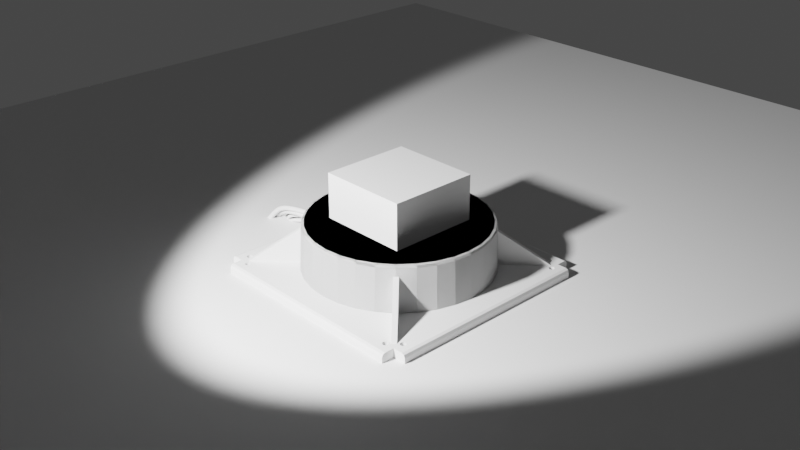# Source: robot.blend  (saved by Blender 2.93.21; exported with 4.5.12 LTS)
import bpy
from mathutils import Matrix  # noqa: F401  (used for matrix-valued properties, if any)

bpy.ops.wm.read_factory_settings(use_empty=True)
scene = bpy.context.scene
scene.name = 'Scene'

# ---- collections
col_ref_obj = bpy.data.collections.new('Ref_Obj'); scene.collection.children.link(col_ref_obj)
col_cam = bpy.data.collections.new('Cam'); scene.collection.children.link(col_cam)
col_light = bpy.data.collections.new('LIght'); scene.collection.children.link(col_light)
col_robot = bpy.data.collections.new('Robot'); scene.collection.children.link(col_robot)

# ---- world
world_world = bpy.data.worlds.new('World'); scene.world = world_world
world_world.use_nodes = True; world_world.node_tree.nodes.clear()
_N = world_world.node_tree.nodes; _L = world_world.node_tree.links
n0 = _N.new('ShaderNodeOutputWorld'); n0.name = 'World Output'; n0.location = (300, 300)
n1 = _N.new('ShaderNodeBackground'); n1.name = 'Background'; n1.location = (10, 300)
n1.inputs[0].default_value = (0.05088, 0.05088, 0.05088, 1.0)
_L.new(n1.outputs[0], n0.inputs[0])
n0.is_active_output = True
world_world.color = (0.05088, 0.05088, 0.05088)
world_world.use_sun_shadow = False
world_world.sun_shadow_jitter_overblur = 0.0

# ---- cameras
cam_camera = bpy.data.cameras.new('Camera')
cam_camera.clip_end = 100.0
cam_camera.ortho_scale = 7.314

# ---- lights
light_spot = bpy.data.lights.new('Spot', 'SPOT')
light_spot.transmission_factor = 0.0
light_spot.energy = 5000.0
light_spot.shadow_soft_size = 0.25
light_spot.shadow_maximum_resolution = 0.006
light_spot.use_absolute_resolution = True

# ---- meshes
me_plane_002 = bpy.data.meshes.new('Plane.002')
me_plane_002.from_pydata([(-1.0, -1.0, 0.0), (1.0, -1.0, 0.0), (-1.0, 1.0, 0.0), (1.0, 1.0, 0.0)], [], [(0, 1, 3, 2)])
_uv = me_plane_002.uv_layers.new(name='UVMap')
_uv.uv.foreach_set('vector', [0.0, 0.0, 1.0, 0.0, 1.0, 1.0, 0.0, 1.0])
me_plane_002.use_remesh_fix_poles = True
me_plane_002.use_remesh_preserve_attributes = False
me_plane_002.update()
me_cube_001 = bpy.data.meshes.new('Cube.001')
me_cube_001.from_pydata([(-0.5, -0.5, -0.5), (-0.5, -0.5, 0.5), (-0.5, 0.5, -0.5), (-0.5, 0.5, 0.5), (0.5, -0.5, -0.5), (0.5, -0.5, 0.5), (0.5, 0.5, -0.5), (0.5, 0.5, 0.5)], [], [(0, 1, 3, 2), (2, 3, 7, 6), (6, 7, 5, 4), (4, 5, 1, 0), (2, 6, 4, 0), (7, 3, 1, 5)])
_uv = me_cube_001.uv_layers.new(name='UVMap')
_uv.uv.foreach_set('vector', [0.375, 0.0, 0.625, 0.0, 0.625, 0.25, 0.375, 0.25, 0.375, 0.25, 0.625, 0.25, 0.625, 0.5, 0.375, 0.5, 0.375, 0.5, 0.625, 0.5, 0.625, 0.75, 0.375, 0.75, 0.375, 0.75, 0.625, 0.75, 0.625, 1.0, 0.375, 1.0, 0.125, 0.5, 0.375, 0.5, 0.375, 0.75, 0.125, 0.75, 0.625, 0.5, 0.875, 0.5, 0.875, 0.75, 0.625, 0.75])
me_cube_001.use_remesh_fix_poles = True
me_cube_001.use_remesh_preserve_attributes = False
me_cube_001.update()
me_circle_002 = bpy.data.meshes.new('Circle.002')
me_circle_002.from_pydata([(3.354e-10, 1.024, -0.5), (-0.1998, 1.004, -0.5), (-0.3919, 0.9461, -0.5), (-0.5689, 0.8514, -0.5), (-0.7241, 0.7241, -0.5), (-0.8514, 0.5689, -0.5), (-0.9461, 0.3919, -0.5), (-1.004, 0.1998, -0.5), (-1.024, -4.431e-08, -0.5), (-1.004, -0.1998, -0.5), (-0.9461, -0.3919, -0.5), (-0.8514, -0.5689, -0.5), (-0.7241, -0.7241, -0.5), (-0.5689, -0.8514, -0.5), (-0.3919, -0.9461, -0.5), (-0.1998, -1.004, -0.5), (8.986e-08, -1.024, -0.5), (0.1998, -1.004, -0.5), (0.3919, -0.9461, -0.5), (0.5689, -0.8514, -0.5), (0.7241, -0.7241, -0.5), (0.8514, -0.5689, -0.5), (0.9461, -0.3919, -0.5), (1.004, -0.1998, -0.5), (1.024, 1.266e-08, -0.5), (1.004, 0.1998, -0.5), (0.9461, 0.3919, -0.5), (0.8514, 0.5689, -0.5), (0.7241, 0.7241, -0.5), (0.5689, 0.8514, -0.5), (0.3919, 0.9461, -0.5), (0.1998, 1.004, -0.5), (7.683e-09, 0.9699, 0.0), (0.0, 1.0, -0.03), (2.27e-09, 0.9912, -0.008787), (-0.1951, 0.9808, -0.03), (-0.1892, 0.9512, 0.0), (-0.1934, 0.9721, -0.008787), (-0.3827, 0.9239, -0.03), (-0.3711, 0.896, 0.0), (-0.3793, 0.9157, -0.008787), (-0.5556, 0.8315, -0.03), (-0.5388, 0.8064, 0.0), (-0.5507, 0.8241, -0.008787), (-0.7071, 0.7071, -0.03), (-0.6858, 0.6858, 0.0), (-0.7009, 0.7009, -0.008787), (-0.8315, 0.5556, -0.03), (-0.8064, 0.5388, 0.0), (-0.8241, 0.5507, -0.008787), (-0.9239, 0.3827, -0.03), (-0.896, 0.3711, 0.0), (-0.9157, 0.3793, -0.008787), (-0.9808, 0.1951, -0.03), (-0.9512, 0.1892, 0.0), (-0.9721, 0.1934, -0.008787), (-1.0, -4.371e-08, -0.03), (-0.9699, -4.168e-08, 0.0), (-0.9912, -4.313e-08, -0.008787), (-0.9808, -0.1951, -0.03), (-0.9512, -0.1892, 0.0), (-0.9721, -0.1934, -0.008787), (-0.9239, -0.3827, -0.03), (-0.896, -0.3711, 0.0), (-0.9157, -0.3793, -0.008787), (-0.8315, -0.5556, -0.03), (-0.8064, -0.5388, 0.0), (-0.8241, -0.5507, -0.008787), (-0.7071, -0.7071, -0.03), (-0.6858, -0.6858, 0.0), (-0.7009, -0.7009, -0.008787), (-0.5556, -0.8315, -0.03), (-0.5388, -0.8064, 0.0), (-0.5507, -0.8241, -0.008787), (-0.3827, -0.9239, -0.03), (-0.3711, -0.896, 0.0), (-0.3793, -0.9157, -0.008787), (-0.1951, -0.9808, -0.03), (-0.1892, -0.9512, 0.0), (-0.1934, -0.9721, -0.008787), (8.742e-08, -1.0, -0.03), (8.382e-08, -0.9699, 0.0), (8.638e-08, -0.9912, -0.008787), (0.1951, -0.9808, -0.03), (0.1892, -0.9512, 0.0), (0.1934, -0.9721, -0.008787), (0.3827, -0.9239, -0.03), (0.3711, -0.896, 0.0), (0.3793, -0.9157, -0.008787), (0.5556, -0.8315, -0.03), (0.5388, -0.8064, 0.0), (0.5507, -0.8241, -0.008787), (0.7071, -0.7071, -0.03), (0.6858, -0.6858, 0.0), (0.7009, -0.7009, -0.008787), (0.8315, -0.5556, -0.03), (0.8064, -0.5388, 0.0), (0.8241, -0.5507, -0.008787), (0.9239, -0.3827, -0.03), (0.896, -0.3711, 0.0), (0.9157, -0.3793, -0.008787), (0.9808, -0.1951, -0.03), (0.9512, -0.1892, 0.0), (0.9721, -0.1934, -0.008787), (1.0, 1.192e-08, -0.03), (0.9699, 1.187e-08, 0.0), (0.9912, 1.196e-08, -0.008787), (0.9808, 0.1951, -0.03), (0.9512, 0.1892, 0.0), (0.9721, 0.1934, -0.008787), (0.9239, 0.3827, -0.03), (0.896, 0.3711, 0.0), (0.9157, 0.3793, -0.008787), (0.8315, 0.5556, -0.03), (0.8064, 0.5388, 0.0), (0.8241, 0.5507, -0.008787), (0.7071, 0.7071, -0.03), (0.6858, 0.6858, 0.0), (0.7009, 0.7009, -0.008787), (0.5556, 0.8315, -0.03), (0.5388, 0.8064, 0.0), (0.5507, 0.8241, -0.008787), (0.3827, 0.9239, -0.03), (0.3711, 0.896, 0.0), (0.3793, 0.9157, -0.008787), (0.1951, 0.9808, -0.03), (0.1892, 0.9512, 0.0), (0.1934, 0.9721, -0.008787)], [], [(44, 41, 3, 4), (125, 122, 30, 31), (86, 83, 17, 18), (47, 44, 4, 5), (89, 86, 18, 19), (50, 47, 5, 6), (35, 33, 0, 1), (92, 89, 19, 20), (53, 50, 6, 7), (95, 92, 20, 21), (56, 53, 7, 8), (98, 95, 21, 22), (59, 56, 8, 9), (101, 98, 22, 23), (62, 59, 9, 10), (104, 101, 23, 24), (65, 62, 10, 11), (107, 104, 24, 25), (68, 65, 11, 12), (110, 107, 25, 26), (71, 68, 12, 13), (113, 110, 26, 27), (74, 71, 13, 14), (116, 113, 27, 28), (77, 74, 14, 15), (38, 35, 1, 2), (119, 116, 28, 29), (80, 77, 15, 16), (41, 38, 2, 3), (122, 119, 29, 30), (83, 80, 16, 17), (33, 125, 31, 0), (1, 0, 31, 30, 29, 28, 27, 26, 25, 24, 23, 22, 21, 20, 19, 18, 17, 16, 15, 14, 13, 12, 11, 10, 9, 8, 7, 6, 5, 4, 3, 2), (36, 32, 34, 37), (37, 34, 33, 35), (39, 36, 37, 40), (40, 37, 35, 38), (42, 39, 40, 43), (43, 40, 38, 41), (45, 42, 43, 46), (46, 43, 41, 44), (48, 45, 46, 49), (49, 46, 44, 47), (51, 48, 49, 52), (52, 49, 47, 50), (54, 51, 52, 55), (55, 52, 50, 53), (57, 54, 55, 58), (58, 55, 53, 56), (60, 57, 58, 61), (61, 58, 56, 59), (63, 60, 61, 64), (64, 61, 59, 62), (66, 63, 64, 67), (67, 64, 62, 65), (69, 66, 67, 70), (70, 67, 65, 68), (72, 69, 70, 73), (73, 70, 68, 71), (75, 72, 73, 76), (76, 73, 71, 74), (78, 75, 76, 79), (79, 76, 74, 77), (81, 78, 79, 82), (82, 79, 77, 80), (84, 81, 82, 85), (85, 82, 80, 83), (87, 84, 85, 88), (88, 85, 83, 86), (90, 87, 88, 91), (91, 88, 86, 89), (93, 90, 91, 94), (94, 91, 89, 92), (96, 93, 94, 97), (97, 94, 92, 95), (99, 96, 97, 100), (100, 97, 95, 98), (102, 99, 100, 103), (103, 100, 98, 101), (105, 102, 103, 106), (106, 103, 101, 104), (108, 105, 106, 109), (109, 106, 104, 107), (111, 108, 109, 112), (112, 109, 107, 110), (114, 111, 112, 115), (115, 112, 110, 113), (117, 114, 115, 118), (118, 115, 113, 116), (120, 117, 118, 121), (121, 118, 116, 119), (123, 120, 121, 124), (124, 121, 119, 122), (126, 123, 124, 127), (127, 124, 122, 125), (32, 126, 127, 34), (34, 127, 125, 33), (36, 39, 42, 45, 48, 51, 54, 57, 60, 63, 66, 69, 72, 75, 78, 81, 84, 87, 90, 93, 96, 99, 102, 105, 108, 111, 114, 117, 120, 123, 126, 32)])
_uv = me_circle_002.uv_layers.new(name='UVMap')
_uv.uv.foreach_set('vector', [0.0, 0.0, 0.0, 0.0, 0.0, 0.0, 0.0, 0.0, 0.0, 0.0, 0.0, 0.0, 0.0, 0.0, 0.0, 0.0, 0.0, 0.0, 0.0, 0.0, 0.0, 0.0, 0.0, 0.0, 0.0, 0.0, 0.0, 0.0, 0.0, 0.0, 0.0, 0.0, 0.0, 0.0, 0.0, 0.0, 0.0, 0.0, 0.0, 0.0, 0.0, 0.0, 0.0, 0.0, 0.0, 0.0, 0.0, 0.0, 0.0, 0.0, 0.0, 0.0, 0.0, 0.0, 0.0, 0.0, 0.0, 0.0, 0.0, 0.0, 0.0, 0.0, 0.0, 0.0, 0.0, 0.0, 0.0, 0.0, 0.0, 0.0, 0.0, 0.0, 0.0, 0.0, 0.0, 0.0, 0.0, 0.0, 0.0, 0.0, 0.0, 0.0, 0.0, 0.0, 0.0, 0.0, 0.0, 0.0, 0.0, 0.0, 0.0, 0.0, 0.0, 0.0, 0.0, 0.0, 0.0, 0.0, 0.0, 0.0, 0.0, 0.0, 0.0, 0.0, 0.0, 0.0, 0.0, 0.0, 0.0, 0.0, 0.0, 0.0, 0.0, 0.0, 0.0, 0.0, 0.0, 0.0, 0.0, 0.0, 0.0, 0.0, 0.0, 0.0, 0.0, 0.0, 0.0, 0.0, 0.0, 0.0, 0.0, 0.0, 0.0, 0.0, 0.0, 0.0, 0.0, 0.0, 0.0, 0.0, 0.0, 0.0, 0.0, 0.0, 0.0, 0.0, 0.0, 0.0, 0.0, 0.0, 0.0, 0.0, 0.0, 0.0, 0.0, 0.0, 0.0, 0.0, 0.0, 0.0, 0.0, 0.0, 0.0, 0.0, 0.0, 0.0, 0.0, 0.0, 0.0, 0.0, 0.0, 0.0, 0.0, 0.0, 0.0, 0.0, 0.0, 0.0, 0.0, 0.0, 0.0, 0.0, 0.0, 0.0, 0.0, 0.0, 0.0, 0.0, 0.0, 0.0, 0.0, 0.0, 0.0, 0.0, 0.0, 0.0, 0.0, 0.0, 0.0, 0.0, 0.0, 0.0, 0.0, 0.0, 0.0, 0.0, 0.0, 0.0, 0.0, 0.0, 0.0, 0.0, 0.0, 0.0, 0.0, 0.0, 0.0, 0.0, 0.0, 0.0, 0.0, 0.0, 0.0, 0.0, 0.0, 0.0, 0.0, 0.0, 0.0, 0.0, 0.0, 0.0, 0.0, 0.0, 0.0, 0.0, 0.0, 0.0, 0.0, 0.0, 0.0, 0.0, 0.0, 0.0, 0.0, 0.0, 0.0, 0.0, 0.0, 0.0, 0.0, 0.0, 0.0, 0.0, 0.0, 0.0, 0.0, 0.0, 0.0, 0.0, 0.0, 0.0, 0.0, 0.0, 0.0, 0.0, 0.0, 0.0, 0.0, 0.0, 0.0, 0.0, 0.0, 0.0, 0.0, 0.0, 0.0, 0.0, 0.0, 0.0, 0.0, 0.0, 0.0, 0.0, 0.0, 0.0, 0.0, 0.0, 0.0, 0.0, 0.0, 0.0, 0.0, 0.0, 0.0, 0.0, 0.0, 0.0, 0.0, 0.0, 0.0, 0.0, 0.0, 0.0, 0.0, 0.0, 0.0, 0.0, 0.0, 0.0, 0.0, 0.0, 0.0, 0.0, 0.0, 0.0, 0.0, 0.0, 0.0, 0.0, 0.0, 0.0, 0.0, 0.0, 0.0, 0.0, 0.0, 0.0, 0.0, 0.0, 0.0, 0.0, 0.0, 0.0, 0.0, 0.0, 0.0, 0.0, 0.0, 0.0, 0.0, 0.0, 0.0, 0.0, 0.0, 0.0, 0.0, 0.0, 0.0, 0.0, 0.0, 0.0, 0.0, 0.0, 0.0, 0.0, 0.0, 0.0, 0.0, 0.0, 0.0, 0.0, 0.0, 0.0, 0.0, 0.0, 0.0, 0.0, 0.0, 0.0, 0.0, 0.0, 0.0, 0.0, 0.0, 0.0, 0.0, 0.0, 0.0, 0.0, 0.0, 0.0, 0.0, 0.0, 0.0, 0.0, 0.0, 0.0, 0.0, 0.0, 0.0, 0.0, 0.0, 0.0, 0.0, 0.0, 0.0, 0.0, 0.0, 0.0, 0.0, 0.0, 0.0, 0.0, 0.0, 0.0, 0.0, 0.0, 0.0, 0.0, 0.0, 0.0, 0.0, 0.0, 0.0, 0.0, 0.0, 0.0, 0.0, 0.0, 0.0, 0.0, 0.0, 0.0, 0.0, 0.0, 0.0, 0.0, 0.0, 0.0, 0.0, 0.0, 0.0, 0.0, 0.0, 0.0, 0.0, 0.0, 0.0, 0.0, 0.0, 0.0, 0.0, 0.0, 0.0, 0.0, 0.0, 0.0, 0.0, 0.0, 0.0, 0.0, 0.0, 0.0, 0.0, 0.0, 0.0, 0.0, 0.0, 0.0, 0.0, 0.0, 0.0, 0.0, 0.0, 0.0, 0.0, 0.0, 0.0, 0.0, 0.0, 0.0, 0.0, 0.0, 0.0, 0.0, 0.0, 0.0, 0.0, 0.0, 0.0, 0.0, 0.0, 0.0, 0.0, 0.0, 0.0, 0.0, 0.0, 0.0, 0.0, 0.0, 0.0, 0.0, 0.0, 0.0, 0.0, 0.0, 0.0, 0.0, 0.0, 0.0, 0.0, 0.0, 0.0, 0.0, 0.0, 0.0, 0.0, 0.0, 0.0, 0.0, 0.0, 0.0, 0.0, 0.0, 0.0, 0.0, 0.0, 0.0, 0.0, 0.0, 0.0, 0.0, 0.0, 0.0, 0.0, 0.0, 0.0, 0.0, 0.0, 0.0, 0.0, 0.0, 0.0, 0.0, 0.0, 0.0, 0.0, 0.0, 0.0, 0.0, 0.0, 0.0, 0.0, 0.0, 0.0, 0.0, 0.0, 0.0, 0.0, 0.0, 0.0, 0.0, 0.0, 0.0, 0.0, 0.0, 0.0, 0.0, 0.0, 0.0, 0.0, 0.0, 0.0, 0.0, 0.0, 0.0, 0.0, 0.0, 0.0, 0.0, 0.0, 0.0, 0.0, 0.0, 0.0, 0.0, 0.0, 0.0, 0.0, 0.0, 0.0, 0.0, 0.0, 0.0, 0.0, 0.0, 0.0, 0.0, 0.0, 0.0, 0.0, 0.0, 0.0, 0.0, 0.0, 0.0, 0.0, 0.0, 0.0, 0.0, 0.0, 0.0, 0.0, 0.0, 0.0, 0.0, 0.0, 0.0, 0.0, 0.0, 0.0, 0.0, 0.0, 0.0, 0.0, 0.0, 0.0, 0.0, 0.0, 0.0, 0.0, 0.0, 0.0, 0.0, 0.0, 0.0, 0.0, 0.0, 0.0, 0.0, 0.0, 0.0, 0.0, 0.0, 0.0, 0.0, 0.0, 0.0, 0.0, 0.0, 0.0, 0.0, 0.0, 0.0, 0.0, 0.0, 0.0, 0.0, 0.0, 0.0, 0.0, 0.0, 0.0, 0.0, 0.0, 0.0, 0.0, 0.0, 0.0, 0.0, 0.0, 0.0, 0.0, 0.0, 0.0, 0.0, 0.0, 0.0, 0.0, 0.0, 0.0, 0.0, 0.0, 0.0, 0.0, 0.0, 0.0, 0.0, 0.0, 0.0, 0.0, 0.0, 0.0, 0.0, 0.0, 0.0, 0.0, 0.0, 0.0, 0.0, 0.0, 0.0, 0.0, 0.0, 0.0, 0.0, 0.0, 0.0, 0.0, 0.0, 0.0, 0.0, 0.0, 0.0, 0.0, 0.0, 0.0, 0.0, 0.0, 0.0, 0.0, 0.0, 0.0, 0.0, 0.0, 0.0, 0.0, 0.0, 0.0, 0.0, 0.0, 0.0, 0.0, 0.0, 0.0, 0.0, 0.0, 0.0, 0.0, 0.0, 0.0, 0.0, 0.0, 0.0, 0.0, 0.0, 0.0, 0.0, 0.0, 0.0, 0.0, 0.0, 0.0, 0.0, 0.0, 0.0, 0.0, 0.0, 0.0, 0.0, 0.0, 0.0, 0.0, 0.0, 0.0, 0.0, 0.0, 0.0, 0.0, 0.0, 0.0, 0.0, 0.0, 0.0, 0.0, 0.0, 0.0, 0.0, 0.0, 0.0, 0.0, 0.0, 0.0, 0.0, 0.0, 0.0, 0.0, 0.0, 0.0, 0.0, 0.0, 0.0, 0.0, 0.0, 0.0, 0.0, 0.0, 0.0, 0.0, 0.0, 0.0, 0.0, 0.0, 0.0, 0.0, 0.0, 0.0, 0.0, 0.0, 0.0, 0.0, 0.0, 0.0, 0.0, 0.0, 0.0, 0.0, 0.0, 0.0, 0.0, 0.0, 0.0, 0.0, 0.0, 0.0, 0.0, 0.0, 0.0, 0.0, 0.0, 0.0, 0.0, 0.0, 0.0, 0.0, 0.0, 0.0, 0.0, 0.0, 0.0, 0.0, 0.0, 0.0, 0.0, 0.0, 0.0, 0.0, 0.0, 0.0, 0.0, 0.0, 0.0, 0.0, 0.0, 0.0, 0.0, 0.0, 0.0, 0.0, 0.0, 0.0, 0.0, 0.0, 0.0, 0.0, 0.0, 0.0, 0.0, 0.0, 0.0, 0.0, 0.0, 0.0, 0.0, 0.0, 0.0, 0.0, 0.0, 0.0, 0.0, 0.0, 0.0, 0.0, 0.0, 0.0, 0.0, 0.0, 0.0, 0.0, 0.0, 0.0, 0.0, 0.0, 0.0, 0.0, 0.0, 0.0, 0.0, 0.0, 0.0, 0.0, 0.0, 0.0, 0.0])
me_circle_002.use_remesh_fix_poles = True
me_circle_002.use_remesh_preserve_attributes = False
me_circle_002.update()
me_plane_001 = bpy.data.meshes.new('Plane.001')
me_plane_001.from_pydata([(2.235e-08, -0.1111, -0.07692), (0.1111, -0.1111, -0.07692), (0.2222, -0.1111, -0.07692), (0.3333, -0.1111, -0.07692), (0.4444, -0.1111, -0.07692), (0.5556, -0.1111, -0.07692), (0.6667, -0.1111, -0.07692), (0.7778, -0.1111, -0.07692), (0.8889, -0.1111, -0.07692), (2.235e-08, -0.2222, -0.07692), (0.1111, -0.2222, -0.07692), (0.2222, -0.2222, -0.07692), (0.3333, -0.2222, -0.07692), (0.4444, -0.2222, -0.07692), (0.5556, -0.2222, -0.07692), (0.6667, -0.2222, -0.07692), (0.7778, -0.2222, -0.07692), (0.8889, -0.2222, -0.07692), (0.8889, -0.8889, 0.0), (0.7778, -0.8889, 0.0), (0.6667, -0.8889, 0.0), (0.5556, -0.8889, 0.0), (0.4444, -0.8889, 0.0), (0.3333, -0.8889, 0.0), (0.2222, -0.8889, 0.0), (0.1111, -0.8889, 0.0), (2.235e-08, -0.8889, 0.0), (0.8889, -0.7778, 0.0), (0.7778, -0.7778, 0.0), (0.6667, -0.7778, 0.0), (0.5556, -0.7778, 0.0), (0.4444, -0.7778, 0.0), (0.3333, -0.7778, 0.0), (0.2222, -0.7778, 0.0), (0.1111, -0.7778, 0.0), (2.235e-08, -0.7778, 0.0), (0.8889, -0.6667, 0.0), (0.7778, -0.6667, 0.0), (0.6667, -0.6667, 0.0), (0.5556, -0.6667, 0.0), (0.4444, -0.6667, 0.0), (0.3333, -0.6667, 0.0), (0.2222, -0.6667, 0.0), (0.1111, -0.6667, 0.0), (2.235e-08, -0.6667, 0.0), (0.8889, -0.5556, 0.0), (0.7778, -0.5556, 0.0), (0.6667, -0.5556, 0.0), (0.5556, -0.5556, 0.0), (0.4444, -0.5556, 0.0), (0.3333, -0.5556, 0.0), (0.2222, -0.5556, 0.0), (0.1111, -0.5556, 0.0), (2.235e-08, -0.5556, 0.0), (0.8889, -0.4444, 0.0), (0.7778, -0.4444, 0.0), (0.6667, -0.4444, 0.0), (0.5556, -0.4444, 0.0), (0.4444, -0.4444, 0.0), (0.3333, -0.4444, 0.0), (0.2222, -0.4444, 0.0), (0.1111, -0.4444, 0.0), (2.235e-08, -0.4444, 0.0), (0.8889, -0.3333, 0.0), (0.7778, -0.3333, 0.0), (0.6667, -0.3333, 0.0), (0.5556, -0.3333, 0.0), (0.4444, -0.3333, 0.0), (0.3333, -0.3333, 0.0), (0.2222, -0.3333, 0.0), (0.1111, -0.3333, 0.0), (2.235e-08, -0.3333, 0.0), (0.8889, -0.2222, 0.0), (0.7778, -0.2222, 0.0), (0.6667, -0.2222, 0.0), (0.5556, -0.2222, 0.0), (0.4444, -0.2222, 0.0), (0.3333, -0.2222, 0.0), (0.2222, -0.2222, 0.0), (0.1111, -0.2222, 0.0), (2.235e-08, -0.2222, 0.0), (0.8889, -0.1111, 0.0), (0.7778, -0.1111, 0.0), (0.6667, -0.1111, 0.0), (0.5556, -0.1111, 0.0), (0.4444, -0.1111, 0.0), (0.3333, -0.1111, 0.0), (0.2222, -0.1111, 0.0), (0.1111, -0.1111, 0.0), (2.235e-08, -0.1111, 0.0), (0.8889, -1.987e-08, 0.0), (0.7778, -1.738e-08, 0.0), (0.6667, -1.49e-08, 0.0), (0.5556, -1.242e-08, 0.0), (0.4444, -9.934e-09, 0.0), (0.3333, -7.451e-09, 0.0), (0.2222, -4.967e-09, 0.0), (0.1111, -2.484e-09, 0.0), (2.235e-08, -4.441e-16, 0.0), (2.235e-08, -0.3333, -0.07692), (0.1111, -0.3333, -0.07692), (0.2222, -0.3333, -0.07692), (0.3333, -0.3333, -0.07692), (0.4444, -0.3333, -0.07692), (0.5556, -0.3333, -0.07692), (0.6667, -0.3333, -0.07692), (0.7778, -0.3333, -0.07692), (0.8889, -0.3333, -0.07692), (2.235e-08, -0.4444, -0.07692), (0.1111, -0.4444, -0.07692), (0.2222, -0.4444, -0.07692), (0.3333, -0.4444, -0.07692), (0.4444, -0.4444, -0.07692), (0.5556, -0.4444, -0.07692), (0.6667, -0.4444, -0.07692), (0.7778, -0.4444, -0.07692), (0.8889, -0.4444, -0.07692), (2.235e-08, -0.5556, -0.07692), (0.1111, -0.5556, -0.07692), (0.2222, -0.5556, -0.07692), (0.3333, -0.5556, -0.07692), (0.4444, -0.5556, -0.07692), (0.5556, -0.5556, -0.07692), (0.6667, -0.5556, -0.07692), (0.7778, -0.5556, -0.07692), (0.8889, -0.5556, -0.07692), (2.235e-08, -0.6667, -0.07692), (0.1111, -0.6667, -0.07692), (0.2222, -0.6667, -0.07692), (0.3333, -0.6667, -0.07692), (0.4444, -0.6667, -0.07692), (0.5556, -0.6667, -0.07692), (0.6667, -0.6667, -0.07692), (0.7778, -0.6667, -0.07692), (0.8889, -0.6667, -0.07692), (2.235e-08, -0.7778, -0.07692), (0.1111, -0.7778, -0.07692), (0.2222, -0.7778, -0.07692), (0.3333, -0.7778, -0.07692), (0.4444, -0.7778, -0.07692), (0.5556, -0.7778, -0.07692), (0.6667, -0.7778, -0.07692), (0.7778, -0.7778, -0.07692), (0.8889, -0.7778, -0.07692), (2.235e-08, -0.8889, -0.07692), (0.1111, -0.8889, -0.07692), (0.2222, -0.8889, -0.07692), (0.3333, -0.8889, -0.07692), (0.4444, -0.8889, -0.07692), (0.5556, -0.8889, -0.07692), (0.6667, -0.8889, -0.07692), (0.7778, -0.8889, -0.07692), (0.8889, -0.8889, -0.07692), (0.8889, -1.0, -0.07692), (0.7778, -1.0, -0.07692), (0.6667, -1.0, -0.07692), (0.5556, -1.0, -0.07692), (0.4444, -1.0, -0.07692), (0.3333, -1.0, -0.07692), (0.2222, -1.0, -0.07692), (0.1111, -1.0, -0.07692), (-2.235e-08, -1.0, -0.07692), (2.235e-08, -4.441e-16, -0.07692), (1.0, -2.235e-08, -0.07692), (1.0, -0.1111, -0.07692), (1.0, -0.2222, -0.07692), (1.0, -0.3333, -0.07692), (1.0, -0.4444, -0.07692), (1.0, -0.5556, -0.07692), (1.0, -0.6667, -0.07692), (1.0, -0.7778, -0.07692), (1.0, -0.8889, -0.07692), (0.1111, -2.484e-09, -0.07692), (0.2222, -4.967e-09, -0.07692), (0.3333, -7.451e-09, -0.07692), (0.4444, -9.934e-09, -0.07692), (0.5556, -1.242e-08, -0.07692), (0.6667, -1.49e-08, -0.07692), (0.7778, -1.738e-08, -0.07692), (0.8889, -1.987e-08, -0.07692), (-1.028e-08, -0.97, 0.0), (-2.235e-08, -1.0, -0.03), (-1.882e-08, -0.9912, -0.008787), (0.1111, -0.97, 0.0), (0.1111, -1.0, -0.03), (0.1111, -0.9912, -0.008787), (0.2222, -0.97, 0.0), (0.2222, -1.0, -0.03), (0.2222, -0.9912, -0.008787), (0.3333, -0.97, 0.0), (0.3333, -1.0, -0.03), (0.3333, -0.9912, -0.008787), (0.4444, -0.97, 0.0), (0.4444, -1.0, -0.03), (0.4444, -0.9912, -0.008787), (0.5556, -0.97, 0.0), (0.5556, -1.0, -0.03), (0.5556, -0.9912, -0.008787), (0.6667, -0.97, 0.0), (0.6667, -1.0, -0.03), (0.6667, -0.9912, -0.008787), (0.7778, -0.97, 0.0), (0.7778, -1.0, -0.03), (0.7778, -0.9912, -0.008787), (0.8889, -1.0, -0.03), (0.8889, -0.97, 0.0), (0.8889, -0.9912, -0.008787), (0.97, -0.8889, 0.0), (1.0, -0.8889, -0.03), (0.9912, -0.8889, -0.008787), (0.97, -0.7778, 0.0), (1.0, -0.7778, -0.03), (0.9912, -0.7778, -0.008787), (0.97, -0.6667, 0.0), (1.0, -0.6667, -0.03), (0.9912, -0.6667, -0.008787), (0.97, -0.5556, 0.0), (1.0, -0.5556, -0.03), (0.9912, -0.5556, -0.008787), (0.97, -0.4444, 0.0), (1.0, -0.4444, -0.03), (0.9912, -0.4444, -0.008787), (0.97, -0.3333, 0.0), (1.0, -0.3333, -0.03), (0.9912, -0.3333, -0.008787), (0.97, -0.2222, 0.0), (1.0, -0.2222, -0.03), (0.9912, -0.2222, -0.008787), (0.97, -0.1111, 0.0), (1.0, -0.1111, -0.03), (0.9912, -0.1111, -0.008787), (1.0, -2.235e-08, -0.03), (0.97, -2.168e-08, 0.0), (0.9912, -2.216e-08, -0.008787), (0.874, -0.9033, -0.0385), (0.4618, -0.4911, 0.3634), (0.6842, -0.7135, -0.03601), (0.2721, -0.3014, -0.02576), (0.9037, -0.8736, -0.0385), (0.4915, -0.4614, 0.3634), (0.7139, -0.6838, -0.03601), (0.3018, -0.2717, -0.02576), (0.8725, -0.7956, 7.451e-09), (0.8725, -0.7956, -0.07692), (0.8746, -0.7916, 7.451e-09), (0.8746, -0.7916, -0.07692), (0.9026, -0.7831, -0.07692), (0.9026, -0.7831, -7.451e-09), (0.8983, -0.7818, -0.07692), (0.8983, -0.7818, -7.451e-09), (0.8712, -0.7999, 7.451e-09), (0.8712, -0.7999, -0.07692), (0.9101, -0.7881, -0.07692), (0.9101, -0.7881, -7.451e-09), (0.9066, -0.8236, -0.07692), (0.9066, -0.8236, 7.451e-09), (0.9026, -0.8258, -0.07692), (0.9026, -0.8258, 7.451e-09), (0.913, -0.7916, -0.07692), (0.913, -0.7916, -7.451e-09), (0.8983, -0.8271, -0.07692), (0.8983, -0.8271, 7.451e-09), (0.885, -0.8258, 7.451e-09), (0.885, -0.8258, -0.07692), (0.8707, -0.8044, 7.451e-09), (0.8707, -0.8044, -0.07692), (0.885, -0.7831, 7.451e-09), (0.885, -0.7831, -0.07692), (0.881, -0.8236, 7.451e-09), (0.881, -0.8236, -0.07692), (0.9164, -0.8089, -0.07692), (0.9164, -0.8089, -7.451e-09), (0.9101, -0.8208, -0.07692), (0.9101, -0.8208, 7.451e-09), (0.9151, -0.8133, -0.07692), (0.9151, -0.8133, -7.451e-09), (0.9169, -0.8044, -0.07692), (0.9169, -0.8044, -7.451e-09), (0.8775, -0.7881, 7.451e-09), (0.8775, -0.7881, -0.07692), (0.881, -0.7853, 7.451e-09), (0.881, -0.7853, -0.07692), (0.8938, -0.8275, -0.07692), (0.8938, -0.8275, 7.451e-09), (0.8938, -0.7814, -0.07692), (0.8938, -0.7814, -7.451e-09), (0.9164, -0.7999, -0.07692), (0.9164, -0.7999, -7.451e-09), (0.9066, -0.7853, -0.07692), (0.9066, -0.7853, -7.451e-09), (0.9151, -0.7956, -0.07692), (0.9151, -0.7956, -7.451e-09), (0.8725, -0.8133, 7.451e-09), (0.8725, -0.8133, -0.07692), (0.8746, -0.8173, 7.451e-09), (0.8746, -0.8173, -0.07692), (0.8712, -0.8089, 7.451e-09), (0.8712, -0.8089, -0.07692), (0.8775, -0.8208, 7.451e-09), (0.8775, -0.8208, -0.07692), (0.8893, -0.8271, -0.07692), (0.8889, -0.827, -0.07692), (0.8893, -0.8271, 7.451e-09), (0.8889, -0.827, 0.0), (0.913, -0.8173, -0.07692), (0.913, -0.8173, 7.451e-09), (0.8893, -0.7818, -0.07692), (0.8893, -0.7818, 7.451e-09), (0.8889, -0.7819, -0.07692), (0.8889, -0.7819, 0.0), (0.7811, -0.8806, 3.725e-08), (0.7811, -0.8806, -0.07692), (0.7832, -0.8767, 3.725e-08), (0.7832, -0.8767, -0.07692), (0.8113, -0.8682, -0.07692), (0.8113, -0.8682, 7.451e-09), (0.8069, -0.8668, 7.451e-09), (0.8069, -0.8668, -0.07692), (0.7798, -0.885, 3.725e-08), (0.7798, -0.885, -0.07692), (0.8187, -0.8732, -0.07692), (0.8187, -0.8732, 7.451e-09), (0.8152, -0.9087, -0.07692), (0.8152, -0.9087, 7.451e-09), (0.8113, -0.9108, -0.07692), (0.8113, -0.9108, 7.451e-09), (0.8216, -0.8767, -0.07692), (0.8216, -0.8767, 7.451e-09), (0.8069, -0.9121, -0.07692), (0.8069, -0.9121, -7.451e-09), (0.7936, -0.9108, -7.451e-09), (0.7936, -0.9108, -0.07692), (0.7793, -0.8895, -0.07692), (0.7793, -0.8895, 7.451e-09), (0.7936, -0.8682, 3.725e-08), (0.7936, -0.8682, -0.07692), (0.7896, -0.9087, -7.451e-09), (0.7896, -0.9087, -0.07692), (0.7794, -0.8889, -0.07692), (0.7794, -0.8889, 0.0), (0.8251, -0.894, -0.07692), (0.8251, -0.894, 7.451e-09), (0.8187, -0.9058, -0.07692), (0.8187, -0.9058, 7.451e-09), (0.8237, -0.8983, -0.07692), (0.8237, -0.8983, 7.451e-09), (0.8255, -0.8895, -0.07692), (0.8255, -0.8895, 7.451e-09), (0.7861, -0.8732, 3.725e-08), (0.7861, -0.8732, -0.07692), (0.7896, -0.8703, 3.725e-08), (0.7896, -0.8703, -0.07692), (0.8024, -0.9125, -0.07692), (0.8024, -0.9125, -7.451e-09), (0.8024, -0.8664, 3.725e-08), (0.8024, -0.8664, -0.07692), (0.8251, -0.885, -0.07692), (0.8251, -0.885, 7.451e-09), (0.8152, -0.8703, -0.07692), (0.8152, -0.8703, 7.451e-09), (0.8254, -0.8889, -0.07692), (0.8254, -0.8889, 0.0), (0.8237, -0.8806, -0.07692), (0.8237, -0.8806, 7.451e-09), (0.7811, -0.8983, -7.451e-09), (0.7811, -0.8983, -0.07692), (0.7832, -0.9023, -7.451e-09), (0.7832, -0.9023, -0.07692), (0.7798, -0.894, -7.451e-09), (0.7798, -0.894, -0.07692), (0.7861, -0.9058, -7.451e-09), (0.7861, -0.9058, -0.07692), (0.7979, -0.9121, -7.451e-09), (0.7979, -0.9121, -0.07692), (0.8216, -0.9023, -0.07692), (0.8216, -0.9023, 7.451e-09), (0.7979, -0.8668, 3.725e-08), (0.7979, -0.8668, -0.07692)], [], [(53, 44, 126, 117), (18, 207, 209, 208, 171, 152), (214, 217, 168, 169), (217, 220, 167, 168), (220, 223, 166, 167), (223, 226, 165, 166), (226, 229, 164, 165), (229, 231, 163, 164), (231, 233, 232, 90, 179, 163), (154, 153, 152, 360, 346, 340, 344, 374, 342, 322, 324, 328, 352, 373, 331, 337, 371, 367, 365, 369, 332, 338, 151), (155, 154, 151, 150), (156, 155, 150, 149), (157, 156, 149, 148), (158, 157, 148, 147), (159, 158, 147, 146), (160, 159, 146, 145), (161, 160, 145, 144), (204, 206, 205, 18, 152, 153), (96, 97, 172, 173), (97, 98, 162, 172), (80, 71, 99, 9), (44, 35, 135, 126), (211, 214, 169, 170), (18, 303, 302, 283, 261, 257, 255, 273, 305, 275, 271, 277, 287, 291, 259, 253, 289, 247, 249, 285, 307, 309, 27, 210, 207), (152, 171, 170, 143, 308, 306, 284, 248, 246, 288, 252, 258, 290, 286, 276, 270, 274, 304, 272, 254, 256, 260, 282, 300, 301), (143, 170, 169, 134), (134, 169, 168, 125), (125, 168, 167, 116), (116, 167, 166, 107), (107, 166, 165, 17), (17, 165, 164, 8), (8, 164, 163, 179), (27, 36, 213, 210), (71, 62, 108, 99), (26, 180, 182, 181, 161, 144), (36, 45, 216, 213), (35, 26, 144, 135), (186, 24, 23, 189), (90, 91, 178, 179), (0, 1, 172, 162), (1, 2, 173, 172), (2, 3, 174, 173), (3, 4, 175, 174), (4, 5, 176, 175), (5, 6, 177, 176), (6, 7, 178, 177), (7, 8, 179, 178), (45, 54, 219, 216), (189, 23, 22, 192), (91, 92, 177, 178), (54, 63, 222, 219), (98, 89, 0, 162), (192, 22, 21, 195), (63, 72, 225, 222), (92, 93, 176, 177), (9, 10, 1, 0), (10, 11, 2, 1), (11, 12, 3, 2), (12, 13, 4, 3), (13, 14, 5, 4), (14, 15, 6, 5), (15, 16, 7, 6), (16, 17, 8, 7), (62, 53, 117, 108), (195, 21, 20, 198), (93, 94, 175, 176), (72, 81, 228, 225), (183, 25, 24, 186), (198, 20, 19, 201), (94, 95, 174, 175), (81, 90, 232, 228), (99, 100, 10, 9), (100, 101, 11, 10), (101, 102, 12, 11), (102, 103, 13, 12), (103, 104, 14, 13), (104, 105, 15, 14), (105, 106, 16, 15), (106, 107, 17, 16), (201, 19, 339, 333, 368, 364, 366, 370, 336, 330, 372, 353, 329, 325, 323, 343, 375, 345, 341, 347, 361, 18, 205), (89, 80, 9, 0), (95, 96, 173, 174), (108, 109, 100, 99), (109, 110, 101, 100), (110, 111, 102, 101), (111, 112, 103, 102), (112, 113, 104, 103), (113, 114, 105, 104), (114, 115, 106, 105), (115, 116, 107, 106), (117, 118, 109, 108), (118, 119, 110, 109), (119, 120, 111, 110), (120, 121, 112, 111), (121, 122, 113, 112), (122, 123, 114, 113), (123, 124, 115, 114), (124, 125, 116, 115), (126, 127, 118, 117), (128, 129, 120, 119), (130, 131, 122, 121), (132, 133, 124, 123), (135, 136, 127, 126), (137, 138, 129, 128), (139, 140, 131, 130), (141, 142, 133, 132), (127, 128, 119, 118), (129, 130, 121, 120), (131, 132, 123, 122), (133, 134, 125, 124), (136, 137, 128, 127), (138, 139, 130, 129), (140, 141, 132, 131), (142, 143, 134, 133), (89, 98, 97, 88), (88, 97, 96, 87), (87, 96, 95, 86), (86, 95, 94, 85), (85, 94, 93, 84), (84, 93, 92, 83), (83, 92, 91, 82), (82, 91, 90, 81), (80, 89, 88, 79), (79, 88, 87, 78), (78, 87, 86, 77), (77, 86, 85, 76), (76, 85, 84, 75), (75, 84, 83, 74), (74, 83, 82, 73), (73, 82, 81, 72), (71, 80, 79, 70), (70, 79, 78, 69), (69, 78, 77, 68), (68, 77, 76, 67), (67, 76, 75, 66), (66, 75, 74, 65), (65, 74, 73, 64), (64, 73, 72, 63), (62, 71, 70, 61), (61, 70, 69, 60), (60, 69, 68, 59), (59, 68, 67, 58), (58, 67, 66, 57), (57, 66, 65, 56), (56, 65, 64, 55), (55, 64, 63, 54), (53, 62, 61, 52), (52, 61, 60, 51), (51, 60, 59, 50), (50, 59, 58, 49), (49, 58, 57, 48), (48, 57, 56, 47), (47, 56, 55, 46), (46, 55, 54, 45), (44, 53, 52, 43), (43, 52, 51, 42), (42, 51, 50, 41), (41, 50, 49, 40), (40, 49, 48, 39), (39, 48, 47, 38), (38, 47, 46, 37), (37, 46, 45, 36), (35, 44, 43, 34), (34, 43, 42, 33), (33, 42, 41, 32), (32, 41, 40, 31), (31, 40, 39, 30), (30, 39, 38, 29), (29, 38, 37, 28), (28, 37, 36, 27), (26, 35, 34, 25), (25, 34, 33, 24), (24, 33, 32, 23), (23, 32, 31, 22), (22, 31, 30, 21), (21, 30, 29, 20), (20, 29, 28, 19), (19, 28, 27, 309, 266, 280, 278, 244, 242, 250, 264, 296, 292, 294, 298, 268, 262, 303, 18, 361, 357, 363, 327, 321, 359, 315, 316, 354, 376, 334, 350, 348, 312, 310, 318, 339), (181, 184, 160, 161), (184, 187, 159, 160), (187, 190, 158, 159), (190, 193, 157, 158), (193, 196, 156, 157), (196, 199, 155, 156), (199, 202, 154, 155), (202, 204, 153, 154), (144, 145, 136, 135), (145, 146, 137, 136), (146, 147, 138, 137), (147, 148, 139, 138), (148, 149, 140, 139), (149, 150, 141, 140), (150, 151, 142, 141), (151, 338, 319, 311, 313, 349, 351, 335, 377, 355, 317, 314, 358, 320, 326, 362, 356, 360, 152, 301, 263, 269, 299, 295, 293, 297, 265, 251, 243, 245, 279, 281, 267, 308, 143, 142), (180, 183, 185, 182), (182, 185, 184, 181), (183, 186, 188, 185), (185, 188, 187, 184), (186, 189, 191, 188), (188, 191, 190, 187), (189, 192, 194, 191), (191, 194, 193, 190), (192, 195, 197, 194), (194, 197, 196, 193), (195, 198, 200, 197), (197, 200, 199, 196), (198, 201, 203, 200), (200, 203, 202, 199), (201, 205, 206, 203), (203, 206, 204, 202), (180, 26, 25, 183), (207, 210, 212, 209), (209, 212, 211, 208), (210, 213, 215, 212), (212, 215, 214, 211), (213, 216, 218, 215), (215, 218, 217, 214), (216, 219, 221, 218), (218, 221, 220, 217), (219, 222, 224, 221), (221, 224, 223, 220), (222, 225, 227, 224), (224, 227, 226, 223), (225, 228, 230, 227), (227, 230, 229, 226), (228, 232, 233, 230), (230, 233, 231, 229), (208, 211, 170, 171), (234, 235, 237, 236), (236, 237, 241, 240), (240, 241, 239, 238), (238, 239, 235, 234), (236, 240, 238, 234), (241, 237, 235, 239), (270, 271, 277, 276), (272, 273, 305, 304), (304, 305, 275, 274), (251, 250, 264, 265), (286, 287, 291, 290), (276, 277, 287, 286), (258, 259, 253, 252), (284, 285, 307, 306), (300, 302, 283, 282), (245, 244, 242, 243), (282, 283, 261, 260), (306, 307, 309, 266, 267, 308), (252, 253, 289, 288), (269, 268, 262, 263), (288, 289, 247, 246), (254, 255, 273, 272), (281, 280, 278, 279), (243, 242, 250, 251), (256, 257, 255, 254), (299, 298, 268, 269), (293, 292, 294, 295), (248, 249, 285, 284), (290, 291, 259, 258), (265, 264, 296, 297), (274, 275, 271, 270), (263, 262, 303, 302, 300, 301), (267, 266, 280, 281), (297, 296, 292, 293), (246, 247, 249, 248), (260, 261, 257, 256), (279, 278, 244, 245), (295, 294, 298, 299), (340, 341, 347, 346), (342, 343, 375, 374), (374, 375, 345, 344), (319, 318, 339, 333, 332, 338), (356, 357, 363, 362), (346, 347, 361, 357, 356, 360), (326, 327, 321, 320), (355, 354, 376, 377), (373, 372, 353, 352), (313, 312, 310, 311), (352, 353, 329, 328), (377, 376, 334, 335), (320, 321, 359, 358), (337, 336, 330, 331), (358, 359, 315, 314), (322, 323, 343, 342), (351, 350, 348, 349), (311, 310, 318, 319), (324, 325, 323, 322), (371, 370, 336, 337), (365, 364, 366, 367), (317, 316, 354, 355), (362, 363, 327, 326), (332, 333, 368, 369), (344, 345, 341, 340), (331, 330, 372, 373), (335, 334, 350, 351), (369, 368, 364, 365), (314, 315, 316, 317), (328, 329, 325, 324), (349, 348, 312, 313), (367, 366, 370, 371)])
_uv = me_plane_001.uv_layers.new(name='UVMap')
_uv.uv.foreach_set('vector', [0.5, 0.2222, 0.5, 0.1667, 0.5, 0.1667, 0.5, 0.2222, 0.9444, 0.05556, 0.985, 0.05556, 0.9985, 0.05556, 1.0, 0.05556, 1.0, 0.05556, 0.9444, 0.05556, 1.0, 0.1667, 1.0, 0.2222, 1.0, 0.2222, 1.0, 0.1667, 1.0, 0.2222, 1.0, 0.2778, 1.0, 0.2778, 1.0, 0.2222, 1.0, 0.2778, 1.0, 0.3333, 1.0, 0.3333, 1.0, 0.2778, 1.0, 0.3333, 1.0, 0.3889, 1.0, 0.3889, 1.0, 0.3333, 1.0, 0.3889, 1.0, 0.4444, 1.0, 0.4444, 1.0, 0.3889, 1.0, 0.4444, 1.0, 0.5, 1.0, 0.5, 1.0, 0.4444, 1.0, 0.5, 0.9985, 0.5, 0.985, 0.5, 0.9444, 0.5, 0.9444, 0.5, 1.0, 0.5, 0.8889, 0.0, 0.9444, 0.0, 0.9444, 0.05556, 0.9127, 0.05556, 0.9128, 0.05526, 0.9125, 0.05301, 0.9119, 0.05085, 0.9108, 0.04885, 0.9094, 0.04711, 0.9076, 0.04567, 0.9056, 0.0446, 0.9035, 0.04395, 0.9012, 0.04373, 0.899, 0.04395, 0.8968, 0.0446, 0.8948, 0.04567, 0.8931, 0.04711, 0.8916, 0.04885, 0.8906, 0.05085, 0.8899, 0.05301, 0.8897, 0.05526, 0.8897, 0.05556, 0.8889, 0.05556, 0.8333, 0.0, 0.8889, 0.0, 0.8889, 0.05556, 0.8333, 0.05556, 0.7778, 0.0, 0.8333, 0.0, 0.8333, 0.05556, 0.7778, 0.05556, 0.7222, 0.0, 0.7778, 0.0, 0.7778, 0.05556, 0.7222, 0.05556, 0.6667, 0.0, 0.7222, 0.0, 0.7222, 0.05556, 0.6667, 0.05556, 0.6111, 0.0, 0.6667, 0.0, 0.6667, 0.05556, 0.6111, 0.05556, 0.5556, 0.0, 0.6111, 0.0, 0.6111, 0.05556, 0.5556, 0.05556, 0.5, 0.0, 0.5556, 0.0, 0.5556, 0.05556, 0.5, 0.05556, 0.9444, 0.0, 0.9444, 0.001464, 0.9444, 0.015, 0.9444, 0.05556, 0.9444, 0.05556, 0.9444, 0.0, 0.6111, 0.5, 0.5556, 0.5, 0.5556, 0.5, 0.6111, 0.5, 0.5556, 0.5, 0.5, 0.5, 0.5, 0.5, 0.5556, 0.5, 0.5, 0.3889, 0.5, 0.3333, 0.5, 0.3333, 0.5, 0.3889, 0.5, 0.1667, 0.5, 0.1111, 0.5, 0.1111, 0.5, 0.1667, 1.0, 0.1111, 1.0, 0.1667, 1.0, 0.1667, 1.0, 0.1111, 0.9444, 0.05556, 0.9444, 0.08652, 0.9447, 0.08646, 0.9469, 0.08624, 0.9492, 0.08646, 0.9513, 0.08712, 0.9533, 0.08818, 0.9551, 0.08962, 0.9565, 0.09137, 0.9576, 0.09336, 0.9582, 0.09553, 0.9584, 0.09778, 0.9582, 0.1, 0.9576, 0.1022, 0.9565, 0.1042, 0.9551, 0.1059, 0.9533, 0.1074, 0.9513, 0.1084, 0.9492, 0.1091, 0.9469, 0.1093, 0.9447, 0.1091, 0.9444, 0.109, 0.9444, 0.1111, 0.985, 0.1111, 0.985, 0.05556, 0.9444, 0.05556, 1.0, 0.05556, 1.0, 0.1111, 0.9444, 0.1111, 0.9444, 0.109, 0.9447, 0.1091, 0.9469, 0.1093, 0.9492, 0.1091, 0.9513, 0.1084, 0.9533, 0.1074, 0.9551, 0.1059, 0.9565, 0.1042, 0.9576, 0.1022, 0.9582, 0.1, 0.9584, 0.09778, 0.9582, 0.09553, 0.9576, 0.09336, 0.9565, 0.09137, 0.9551, 0.08962, 0.9533, 0.08818, 0.9513, 0.08712, 0.9492, 0.08646, 0.9469, 0.08624, 0.9447, 0.08646, 0.9444, 0.08652, 0.9444, 0.1111, 1.0, 0.1111, 1.0, 0.1667, 0.9444, 0.1667, 0.9444, 0.1667, 1.0, 0.1667, 1.0, 0.2222, 0.9444, 0.2222, 0.9444, 0.2222, 1.0, 0.2222, 1.0, 0.2778, 0.9444, 0.2778, 0.9444, 0.2778, 1.0, 0.2778, 1.0, 0.3333, 0.9444, 0.3333, 0.9444, 0.3333, 1.0, 0.3333, 1.0, 0.3889, 0.9444, 0.3889, 0.9444, 0.3889, 1.0, 0.3889, 1.0, 0.4444, 0.9444, 0.4444, 0.9444, 0.4444, 1.0, 0.4444, 1.0, 0.5, 0.9444, 0.5, 0.9444, 0.1111, 0.9444, 0.1667, 0.985, 0.1667, 0.985, 0.1111, 0.5, 0.3333, 0.5, 0.2778, 0.5, 0.2778, 0.5, 0.3333, 0.5, 0.05556, 0.5, 0.015, 0.5, 0.001464, 0.5, 0.0, 0.5, 0.0, 0.5, 0.05556, 0.9444, 0.1667, 0.9444, 0.2222, 0.985, 0.2222, 0.985, 0.1667, 0.5, 0.1111, 0.5, 0.05556, 0.5, 0.05556, 0.5, 0.1111, 0.6111, 0.015, 0.6111, 0.05556, 0.6667, 0.05556, 0.6667, 0.015, 0.9444, 0.5, 0.8889, 0.5, 0.8889, 0.5, 0.9444, 0.5, 0.5, 0.4444, 0.5556, 0.4444, 0.5556, 0.5, 0.5, 0.5, 0.5556, 0.4444, 0.6111, 0.4444, 0.6111, 0.5, 0.5556, 0.5, 0.6111, 0.4444, 0.6667, 0.4444, 0.6667, 0.5, 0.6111, 0.5, 0.6667, 0.4444, 0.7222, 0.4444, 0.7222, 0.5, 0.6667, 0.5, 0.7222, 0.4444, 0.7778, 0.4444, 0.7778, 0.5, 0.7222, 0.5, 0.7778, 0.4444, 0.8333, 0.4444, 0.8333, 0.5, 0.7778, 0.5, 0.8333, 0.4444, 0.8889, 0.4444, 0.8889, 0.5, 0.8333, 0.5, 0.8889, 0.4444, 0.9444, 0.4444, 0.9444, 0.5, 0.8889, 0.5, 0.9444, 0.2222, 0.9444, 0.2778, 0.985, 0.2778, 0.985, 0.2222, 0.6667, 0.015, 0.6667, 0.05556, 0.7222, 0.05556, 0.7222, 0.015, 0.8889, 0.5, 0.8333, 0.5, 0.8333, 0.5, 0.8889, 0.5, 0.9444, 0.2778, 0.9444, 0.3333, 0.985, 0.3333, 0.985, 0.2778, 0.5, 0.5, 0.5, 0.4444, 0.5, 0.4444, 0.5, 0.5, 0.7222, 0.015, 0.7222, 0.05556, 0.7778, 0.05556, 0.7778, 0.015, 0.9444, 0.3333, 0.9444, 0.3889, 0.985, 0.3889, 0.985, 0.3333, 0.8333, 0.5, 0.7778, 0.5, 0.7778, 0.5, 0.8333, 0.5, 0.5, 0.3889, 0.5556, 0.3889, 0.5556, 0.4444, 0.5, 0.4444, 0.5556, 0.3889, 0.6111, 0.3889, 0.6111, 0.4444, 0.5556, 0.4444, 0.6111, 0.3889, 0.6667, 0.3889, 0.6667, 0.4444, 0.6111, 0.4444, 0.6667, 0.3889, 0.7222, 0.3889, 0.7222, 0.4444, 0.6667, 0.4444, 0.7222, 0.3889, 0.7778, 0.3889, 0.7778, 0.4444, 0.7222, 0.4444, 0.7778, 0.3889, 0.8333, 0.3889, 0.8333, 0.4444, 0.7778, 0.4444, 0.8333, 0.3889, 0.8889, 0.3889, 0.8889, 0.4444, 0.8333, 0.4444, 0.8889, 0.3889, 0.9444, 0.3889, 0.9444, 0.4444, 0.8889, 0.4444, 0.5, 0.2778, 0.5, 0.2222, 0.5, 0.2222, 0.5, 0.2778, 0.7778, 0.015, 0.7778, 0.05556, 0.8333, 0.05556, 0.8333, 0.015, 0.7778, 0.5, 0.7222, 0.5, 0.7222, 0.5, 0.7778, 0.5, 0.9444, 0.3889, 0.9444, 0.4444, 0.985, 0.4444, 0.985, 0.3889, 0.5556, 0.015, 0.5556, 0.05556, 0.6111, 0.05556, 0.6111, 0.015, 0.8333, 0.015, 0.8333, 0.05556, 0.8889, 0.05556, 0.8889, 0.015, 0.7222, 0.5, 0.6667, 0.5, 0.6667, 0.5, 0.7222, 0.5, 0.9444, 0.4444, 0.9444, 0.5, 0.985, 0.5, 0.985, 0.4444, 0.5, 0.3333, 0.5556, 0.3333, 0.5556, 0.3889, 0.5, 0.3889, 0.5556, 0.3333, 0.6111, 0.3333, 0.6111, 0.3889, 0.5556, 0.3889, 0.6111, 0.3333, 0.6667, 0.3333, 0.6667, 0.3889, 0.6111, 0.3889, 0.6667, 0.3333, 0.7222, 0.3333, 0.7222, 0.3889, 0.6667, 0.3889, 0.7222, 0.3333, 0.7778, 0.3333, 0.7778, 0.3889, 0.7222, 0.3889, 0.7778, 0.3333, 0.8333, 0.3333, 0.8333, 0.3889, 0.7778, 0.3889, 0.8333, 0.3333, 0.8889, 0.3333, 0.8889, 0.3889, 0.8333, 0.3889, 0.8889, 0.3333, 0.9444, 0.3333, 0.9444, 0.3889, 0.8889, 0.3889, 0.8889, 0.015, 0.8889, 0.05556, 0.8897, 0.05556, 0.8897, 0.05526, 0.8899, 0.05301, 0.8906, 0.05085, 0.8916, 0.04885, 0.8931, 0.04711, 0.8948, 0.04567, 0.8968, 0.0446, 0.899, 0.04395, 0.9012, 0.04373, 0.9035, 0.04395, 0.9056, 0.0446, 0.9076, 0.04567, 0.9094, 0.04711, 0.9108, 0.04885, 0.9119, 0.05085, 0.9125, 0.05301, 0.9128, 0.05526, 0.9127, 0.05556, 0.9444, 0.05556, 0.9444, 0.015, 0.5, 0.4444, 0.5, 0.3889, 0.5, 0.3889, 0.5, 0.4444, 0.6667, 0.5, 0.6111, 0.5, 0.6111, 0.5, 0.6667, 0.5, 0.5, 0.2778, 0.5556, 0.2778, 0.5556, 0.3333, 0.5, 0.3333, 0.5556, 0.2778, 0.6111, 0.2778, 0.6111, 0.3333, 0.5556, 0.3333, 0.6111, 0.2778, 0.6667, 0.2778, 0.6667, 0.3333, 0.6111, 0.3333, 0.6667, 0.2778, 0.7222, 0.2778, 0.7222, 0.3333, 0.6667, 0.3333, 0.7222, 0.2778, 0.7778, 0.2778, 0.7778, 0.3333, 0.7222, 0.3333, 0.7778, 0.2778, 0.8333, 0.2778, 0.8333, 0.3333, 0.7778, 0.3333, 0.8333, 0.2778, 0.8889, 0.2778, 0.8889, 0.3333, 0.8333, 0.3333, 0.8889, 0.2778, 0.9444, 0.2778, 0.9444, 0.3333, 0.8889, 0.3333, 0.5, 0.2222, 0.5556, 0.2222, 0.5556, 0.2778, 0.5, 0.2778, 0.5556, 0.2222, 0.6111, 0.2222, 0.6111, 0.2778, 0.5556, 0.2778, 0.6111, 0.2222, 0.6667, 0.2222, 0.6667, 0.2778, 0.6111, 0.2778, 0.6667, 0.2222, 0.7222, 0.2222, 0.7222, 0.2778, 0.6667, 0.2778, 0.7222, 0.2222, 0.7778, 0.2222, 0.7778, 0.2778, 0.7222, 0.2778, 0.7778, 0.2222, 0.8333, 0.2222, 0.8333, 0.2778, 0.7778, 0.2778, 0.8333, 0.2222, 0.8889, 0.2222, 0.8889, 0.2778, 0.8333, 0.2778, 0.8889, 0.2222, 0.9444, 0.2222, 0.9444, 0.2778, 0.8889, 0.2778, 0.5, 0.1667, 0.5556, 0.1667, 0.5556, 0.2222, 0.5, 0.2222, 0.6111, 0.1667, 0.6667, 0.1667, 0.6667, 0.2222, 0.6111, 0.2222, 0.7222, 0.1667, 0.7778, 0.1667, 0.7778, 0.2222, 0.7222, 0.2222, 0.8333, 0.1667, 0.8889, 0.1667, 0.8889, 0.2222, 0.8333, 0.2222, 0.5, 0.1111, 0.5556, 0.1111, 0.5556, 0.1667, 0.5, 0.1667, 0.6111, 0.1111, 0.6667, 0.1111, 0.6667, 0.1667, 0.6111, 0.1667, 0.7222, 0.1111, 0.7778, 0.1111, 0.7778, 0.1667, 0.7222, 0.1667, 0.8333, 0.1111, 0.8889, 0.1111, 0.8889, 0.1667, 0.8333, 0.1667, 0.5556, 0.1667, 0.6111, 0.1667, 0.6111, 0.2222, 0.5556, 0.2222, 0.6667, 0.1667, 0.7222, 0.1667, 0.7222, 0.2222, 0.6667, 0.2222, 0.7778, 0.1667, 0.8333, 0.1667, 0.8333, 0.2222, 0.7778, 0.2222, 0.8889, 0.1667, 0.9444, 0.1667, 0.9444, 0.2222, 0.8889, 0.2222, 0.5556, 0.1111, 0.6111, 0.1111, 0.6111, 0.1667, 0.5556, 0.1667, 0.6667, 0.1111, 0.7222, 0.1111, 0.7222, 0.1667, 0.6667, 0.1667, 0.7778, 0.1111, 0.8333, 0.1111, 0.8333, 0.1667, 0.7778, 0.1667, 0.8889, 0.1111, 0.9444, 0.1111, 0.9444, 0.1667, 0.8889, 0.1667, 0.5, 0.4444, 0.5, 0.5, 0.5556, 0.5, 0.5556, 0.4444, 0.5556, 0.4444, 0.5556, 0.5, 0.6111, 0.5, 0.6111, 0.4444, 0.6111, 0.4444, 0.6111, 0.5, 0.6667, 0.5, 0.6667, 0.4444, 0.6667, 0.4444, 0.6667, 0.5, 0.7222, 0.5, 0.7222, 0.4444, 0.7222, 0.4444, 0.7222, 0.5, 0.7778, 0.5, 0.7778, 0.4444, 0.7778, 0.4444, 0.7778, 0.5, 0.8333, 0.5, 0.8333, 0.4444, 0.8333, 0.4444, 0.8333, 0.5, 0.8889, 0.5, 0.8889, 0.4444, 0.8889, 0.4444, 0.8889, 0.5, 0.9444, 0.5, 0.9444, 0.4444, 0.5, 0.3889, 0.5, 0.4444, 0.5556, 0.4444, 0.5556, 0.3889, 0.5556, 0.3889, 0.5556, 0.4444, 0.6111, 0.4444, 0.6111, 0.3889, 0.6111, 0.3889, 0.6111, 0.4444, 0.6667, 0.4444, 0.6667, 0.3889, 0.6667, 0.3889, 0.6667, 0.4444, 0.7222, 0.4444, 0.7222, 0.3889, 0.7222, 0.3889, 0.7222, 0.4444, 0.7778, 0.4444, 0.7778, 0.3889, 0.7778, 0.3889, 0.7778, 0.4444, 0.8333, 0.4444, 0.8333, 0.3889, 0.8333, 0.3889, 0.8333, 0.4444, 0.8889, 0.4444, 0.8889, 0.3889, 0.8889, 0.3889, 0.8889, 0.4444, 0.9444, 0.4444, 0.9444, 0.3889, 0.5, 0.3333, 0.5, 0.3889, 0.5556, 0.3889, 0.5556, 0.3333, 0.5556, 0.3333, 0.5556, 0.3889, 0.6111, 0.3889, 0.6111, 0.3333, 0.6111, 0.3333, 0.6111, 0.3889, 0.6667, 0.3889, 0.6667, 0.3333, 0.6667, 0.3333, 0.6667, 0.3889, 0.7222, 0.3889, 0.7222, 0.3333, 0.7222, 0.3333, 0.7222, 0.3889, 0.7778, 0.3889, 0.7778, 0.3333, 0.7778, 0.3333, 0.7778, 0.3889, 0.8333, 0.3889, 0.8333, 0.3333, 0.8333, 0.3333, 0.8333, 0.3889, 0.8889, 0.3889, 0.8889, 0.3333, 0.8889, 0.3333, 0.8889, 0.3889, 0.9444, 0.3889, 0.9444, 0.3333, 0.5, 0.2778, 0.5, 0.3333, 0.5556, 0.3333, 0.5556, 0.2778, 0.5556, 0.2778, 0.5556, 0.3333, 0.6111, 0.3333, 0.6111, 0.2778, 0.6111, 0.2778, 0.6111, 0.3333, 0.6667, 0.3333, 0.6667, 0.2778, 0.6667, 0.2778, 0.6667, 0.3333, 0.7222, 0.3333, 0.7222, 0.2778, 0.7222, 0.2778, 0.7222, 0.3333, 0.7778, 0.3333, 0.7778, 0.2778, 0.7778, 0.2778, 0.7778, 0.3333, 0.8333, 0.3333, 0.8333, 0.2778, 0.8333, 0.2778, 0.8333, 0.3333, 0.8889, 0.3333, 0.8889, 0.2778, 0.8889, 0.2778, 0.8889, 0.3333, 0.9444, 0.3333, 0.9444, 0.2778, 0.5, 0.2222, 0.5, 0.2778, 0.5556, 0.2778, 0.5556, 0.2222, 0.5556, 0.2222, 0.5556, 0.2778, 0.6111, 0.2778, 0.6111, 0.2222, 0.6111, 0.2222, 0.6111, 0.2778, 0.6667, 0.2778, 0.6667, 0.2222, 0.6667, 0.2222, 0.6667, 0.2778, 0.7222, 0.2778, 0.7222, 0.2222, 0.7222, 0.2222, 0.7222, 0.2778, 0.7778, 0.2778, 0.7778, 0.2222, 0.7778, 0.2222, 0.7778, 0.2778, 0.8333, 0.2778, 0.8333, 0.2222, 0.8333, 0.2222, 0.8333, 0.2778, 0.8889, 0.2778, 0.8889, 0.2222, 0.8889, 0.2222, 0.8889, 0.2778, 0.9444, 0.2778, 0.9444, 0.2222, 0.5, 0.1667, 0.5, 0.2222, 0.5556, 0.2222, 0.5556, 0.1667, 0.5556, 0.1667, 0.5556, 0.2222, 0.6111, 0.2222, 0.6111, 0.1667, 0.6111, 0.1667, 0.6111, 0.2222, 0.6667, 0.2222, 0.6667, 0.1667, 0.6667, 0.1667, 0.6667, 0.2222, 0.7222, 0.2222, 0.7222, 0.1667, 0.7222, 0.1667, 0.7222, 0.2222, 0.7778, 0.2222, 0.7778, 0.1667, 0.7778, 0.1667, 0.7778, 0.2222, 0.8333, 0.2222, 0.8333, 0.1667, 0.8333, 0.1667, 0.8333, 0.2222, 0.8889, 0.2222, 0.8889, 0.1667, 0.8889, 0.1667, 0.8889, 0.2222, 0.9444, 0.2222, 0.9444, 0.1667, 0.5, 0.1111, 0.5, 0.1667, 0.5556, 0.1667, 0.5556, 0.1111, 0.5556, 0.1111, 0.5556, 0.1667, 0.6111, 0.1667, 0.6111, 0.1111, 0.6111, 0.1111, 0.6111, 0.1667, 0.6667, 0.1667, 0.6667, 0.1111, 0.6667, 0.1111, 0.6667, 0.1667, 0.7222, 0.1667, 0.7222, 0.1111, 0.7222, 0.1111, 0.7222, 0.1667, 0.7778, 0.1667, 0.7778, 0.1111, 0.7778, 0.1111, 0.7778, 0.1667, 0.8333, 0.1667, 0.8333, 0.1111, 0.8333, 0.1111, 0.8333, 0.1667, 0.8889, 0.1667, 0.8889, 0.1111, 0.8889, 0.1111, 0.8889, 0.1667, 0.9444, 0.1667, 0.9444, 0.1111, 0.5, 0.05556, 0.5, 0.1111, 0.5556, 0.1111, 0.5556, 0.05556, 0.5556, 0.05556, 0.5556, 0.1111, 0.6111, 0.1111, 0.6111, 0.05556, 0.6111, 0.05556, 0.6111, 0.1111, 0.6667, 0.1111, 0.6667, 0.05556, 0.6667, 0.05556, 0.6667, 0.1111, 0.7222, 0.1111, 0.7222, 0.05556, 0.7222, 0.05556, 0.7222, 0.1111, 0.7778, 0.1111, 0.7778, 0.05556, 0.7778, 0.05556, 0.7778, 0.1111, 0.8333, 0.1111, 0.8333, 0.05556, 0.8333, 0.05556, 0.8333, 0.1111, 0.8889, 0.1111, 0.8889, 0.05556, 0.8889, 0.05556, 0.8889, 0.1111, 0.9444, 0.1111, 0.9444, 0.109, 0.9425, 0.1084, 0.9405, 0.1074, 0.9387, 0.1059, 0.9373, 0.1042, 0.9362, 0.1022, 0.9356, 0.1, 0.9354, 0.09778, 0.9356, 0.09553, 0.9362, 0.09336, 0.9373, 0.09137, 0.9387, 0.08962, 0.9405, 0.08818, 0.9425, 0.08712, 0.9444, 0.08652, 0.9444, 0.05556, 0.9127, 0.05556, 0.9125, 0.05752, 0.9119, 0.05968, 0.9108, 0.06167, 0.9094, 0.06342, 0.9076, 0.06486, 0.9056, 0.06592, 0.9035, 0.06658, 0.9012, 0.0668, 0.899, 0.06658, 0.8968, 0.06592, 0.8948, 0.06486, 0.8931, 0.06342, 0.8916, 0.06167, 0.8906, 0.05968, 0.8899, 0.05752, 0.8897, 0.05556, 0.5, 0.0, 0.5556, 0.0, 0.5556, 0.0, 0.5, 0.0, 0.5556, 0.0, 0.6111, 0.0, 0.6111, 0.0, 0.5556, 0.0, 0.6111, 0.0, 0.6667, 0.0, 0.6667, 0.0, 0.6111, 0.0, 0.6667, 0.0, 0.7222, 0.0, 0.7222, 0.0, 0.6667, 0.0, 0.7222, 0.0, 0.7778, 0.0, 0.7778, 0.0, 0.7222, 0.0, 0.7778, 0.0, 0.8333, 0.0, 0.8333, 0.0, 0.7778, 0.0, 0.8333, 0.0, 0.8889, 0.0, 0.8889, 0.0, 0.8333, 0.0, 0.8889, 0.0, 0.9444, 0.0, 0.9444, 0.0, 0.8889, 0.0, 0.5, 0.05556, 0.5556, 0.05556, 0.5556, 0.1111, 0.5, 0.1111, 0.5556, 0.05556, 0.6111, 0.05556, 0.6111, 0.1111, 0.5556, 0.1111, 0.6111, 0.05556, 0.6667, 0.05556, 0.6667, 0.1111, 0.6111, 0.1111, 0.6667, 0.05556, 0.7222, 0.05556, 0.7222, 0.1111, 0.6667, 0.1111, 0.7222, 0.05556, 0.7778, 0.05556, 0.7778, 0.1111, 0.7222, 0.1111, 0.7778, 0.05556, 0.8333, 0.05556, 0.8333, 0.1111, 0.7778, 0.1111, 0.8333, 0.05556, 0.8889, 0.05556, 0.8889, 0.1111, 0.8333, 0.1111, 0.8889, 0.05556, 0.8897, 0.05556, 0.8899, 0.05752, 0.8906, 0.05968, 0.8916, 0.06167, 0.8931, 0.06342, 0.8948, 0.06486, 0.8968, 0.06592, 0.899, 0.06658, 0.9012, 0.0668, 0.9035, 0.06658, 0.9056, 0.06592, 0.9076, 0.06486, 0.9094, 0.06342, 0.9108, 0.06167, 0.9119, 0.05968, 0.9125, 0.05752, 0.9127, 0.05556, 0.9444, 0.05556, 0.9444, 0.08652, 0.9425, 0.08712, 0.9405, 0.08818, 0.9387, 0.08962, 0.9373, 0.09137, 0.9362, 0.09336, 0.9356, 0.09553, 0.9354, 0.09778, 0.9356, 0.1, 0.9362, 0.1022, 0.9373, 0.1042, 0.9387, 0.1059, 0.9405, 0.1074, 0.9425, 0.1084, 0.9444, 0.109, 0.9444, 0.1111, 0.8889, 0.1111, 0.5, 0.015, 0.5556, 0.015, 0.5556, 0.0, 0.5, 0.001464, 0.5, 0.001464, 0.5556, 0.0, 0.5556, 0.0, 0.5, 0.0, 0.5556, 0.015, 0.6111, 0.015, 0.6111, 0.0, 0.5556, 0.0, 0.5556, 0.0, 0.6111, 0.0, 0.6111, 0.0, 0.5556, 0.0, 0.6111, 0.015, 0.6667, 0.015, 0.6667, 0.0, 0.6111, 0.0, 0.6111, 0.0, 0.6667, 0.0, 0.6667, 0.0, 0.6111, 0.0, 0.6667, 0.015, 0.7222, 0.015, 0.7222, 0.0, 0.6667, 0.0, 0.6667, 0.0, 0.7222, 0.0, 0.7222, 0.0, 0.6667, 0.0, 0.7222, 0.015, 0.7778, 0.015, 0.7778, 0.0, 0.7222, 0.0, 0.7222, 0.0, 0.7778, 0.0, 0.7778, 0.0, 0.7222, 0.0, 0.7778, 0.015, 0.8333, 0.015, 0.8333, 0.0, 0.7778, 0.0, 0.7778, 0.0, 0.8333, 0.0, 0.8333, 0.0, 0.7778, 0.0, 0.8333, 0.015, 0.8889, 0.015, 0.8889, 0.0, 0.8333, 0.0, 0.8333, 0.0, 0.8889, 0.0, 0.8889, 0.0, 0.8333, 0.0, 0.8889, 0.015, 0.9444, 0.015, 0.9444, 0.001464, 0.8889, 0.0, 0.8889, 0.0, 0.9444, 0.001464, 0.9444, 0.0, 0.8889, 0.0, 0.5, 0.015, 0.5, 0.05556, 0.5556, 0.05556, 0.5556, 0.015, 0.985, 0.05556, 0.985, 0.1111, 1.0, 0.1111, 0.9985, 0.05556, 0.9985, 0.05556, 1.0, 0.1111, 1.0, 0.1111, 1.0, 0.05556, 0.985, 0.1111, 0.985, 0.1667, 1.0, 0.1667, 1.0, 0.1111, 1.0, 0.1111, 1.0, 0.1667, 1.0, 0.1667, 1.0, 0.1111, 0.985, 0.1667, 0.985, 0.2222, 1.0, 0.2222, 1.0, 0.1667, 1.0, 0.1667, 1.0, 0.2222, 1.0, 0.2222, 1.0, 0.1667, 0.985, 0.2222, 0.985, 0.2778, 1.0, 0.2778, 1.0, 0.2222, 1.0, 0.2222, 1.0, 0.2778, 1.0, 0.2778, 1.0, 0.2222, 0.985, 0.2778, 0.985, 0.3333, 1.0, 0.3333, 1.0, 0.2778, 1.0, 0.2778, 1.0, 0.3333, 1.0, 0.3333, 1.0, 0.2778, 0.985, 0.3333, 0.985, 0.3889, 1.0, 0.3889, 1.0, 0.3333, 1.0, 0.3333, 1.0, 0.3889, 1.0, 0.3889, 1.0, 0.3333, 0.985, 0.3889, 0.985, 0.4444, 1.0, 0.4444, 1.0, 0.3889, 1.0, 0.3889, 1.0, 0.4444, 1.0, 0.4444, 1.0, 0.3889, 0.985, 0.4444, 0.985, 0.5, 0.9985, 0.5, 1.0, 0.4444, 1.0, 0.4444, 0.9985, 0.5, 1.0, 0.5, 1.0, 0.4444, 1.0, 0.05556, 1.0, 0.1111, 1.0, 0.1111, 1.0, 0.05556, 0.375, 0.0, 0.625, 0.0, 0.625, 0.25, 0.375, 0.25, 0.375, 0.25, 0.625, 0.25, 0.625, 0.5, 0.375, 0.5, 0.375, 0.5, 0.625, 0.5, 0.625, 0.75, 0.375, 0.75, 0.375, 0.75, 0.625, 0.75, 0.625, 1.0, 0.375, 1.0, 0.125, 0.5, 0.375, 0.5, 0.375, 0.75, 0.125, 0.75, 0.625, 0.5, 0.875, 0.5, 0.875, 0.75, 0.625, 0.75, 0.7188, 0.6634, 0.7188, 0.7634, 0.75, 0.7634, 0.75, 0.6634, 0.625, 0.6634, 0.625, 0.7634, 0.6562, 0.7634, 0.6562, 0.6634, 0.6562, 0.6634, 0.6562, 0.7634, 0.6875, 0.7634, 0.6875, 0.6634, 0.2188, 0.6634, 0.2188, 0.7634, 0.25, 0.7634, 0.25, 0.6634, 0.7812, 0.6634, 0.7812, 0.7634, 0.8125, 0.7634, 0.8125, 0.6634, 0.75, 0.6634, 0.75, 0.7634, 0.7812, 0.7634, 0.7812, 0.6634, 0.8437, 0.6634, 0.8438, 0.7634, 0.875, 0.7634, 0.875, 0.6634, 0.0, 0.6634, 0.0, 0.7634, 0.03125, 0.7634, 0.03125, 0.6634, 0.4687, 0.6634, 0.4688, 0.7634, 0.5, 0.7634, 0.5, 0.6634, 0.1562, 0.6634, 0.1562, 0.7634, 0.1875, 0.7634, 0.1875, 0.6634, 0.5, 0.6634, 0.5, 0.7634, 0.5312, 0.7634, 0.5312, 0.6634, 0.03125, 0.6634, 0.03125, 0.7634, 0.03429, 0.7634, 0.0625, 0.7634, 0.0625, 0.6634, 0.03429, 0.6634, 0.875, 0.6634, 0.875, 0.7634, 0.9062, 0.7634, 0.9062, 0.6634, 0.4062, 0.6634, 0.4062, 0.7634, 0.4375, 0.7634, 0.4375, 0.6634, 0.9062, 0.6634, 0.9062, 0.7634, 0.9375, 0.7634, 0.9375, 0.6634, 0.5938, 0.6634, 0.5938, 0.7634, 0.625, 0.7634, 0.625, 0.6634, 0.09375, 0.6634, 0.09375, 0.7634, 0.125, 0.7634, 0.125, 0.6634, 0.1875, 0.6634, 0.1875, 0.7634, 0.2188, 0.7634, 0.2188, 0.6634, 0.5625, 0.6634, 0.5625, 0.7634, 0.5938, 0.7634, 0.5938, 0.6634, 0.375, 0.6634, 0.375, 0.7634, 0.4062, 0.7634, 0.4062, 0.6634, 0.3125, 0.6634, 0.3125, 0.7634, 0.3438, 0.7634, 0.3438, 0.6634, 0.9688, 0.6634, 0.9688, 0.7634, 1.0, 0.7634, 1.0, 0.6634, 0.8125, 0.6634, 0.8125, 0.7634, 0.8438, 0.7634, 0.8437, 0.6634, 0.25, 0.6634, 0.25, 0.7634, 0.2812, 0.7634, 0.2812, 0.6634, 0.6875, 0.6634, 0.6875, 0.7634, 0.7188, 0.7634, 0.7188, 0.6634, 0.4375, 0.6634, 0.4375, 0.7634, 0.4657, 0.7634, 0.4688, 0.7634, 0.4687, 0.6634, 0.4657, 0.6634, 0.0625, 0.6634, 0.0625, 0.7634, 0.09375, 0.7634, 0.09375, 0.6634, 0.2812, 0.6634, 0.2812, 0.7634, 0.3125, 0.7634, 0.3125, 0.6634, 0.9375, 0.6634, 0.9375, 0.7634, 0.9688, 0.7634, 0.9688, 0.6634, 0.5312, 0.6634, 0.5312, 0.7634, 0.5625, 0.7634, 0.5625, 0.6634, 0.125, 0.6634, 0.125, 0.7634, 0.1562, 0.7634, 0.1562, 0.6634, 0.3438, 0.6634, 0.3438, 0.7634, 0.375, 0.7634, 0.375, 0.6634, 0.7188, 0.6634, 0.7188, 0.7634, 0.75, 0.7634, 0.75, 0.6634, 0.625, 0.6634, 0.625, 0.7634, 0.6562, 0.7634, 0.6562, 0.6634, 0.6562, 0.6634, 0.6562, 0.7634, 0.6875, 0.7634, 0.6875, 0.6634, 0.2188, 0.6634, 0.2188, 0.7634, 0.246, 0.7634, 0.25, 0.7634, 0.25, 0.6634, 0.246, 0.6634, 0.7812, 0.6634, 0.7812, 0.7634, 0.8125, 0.7634, 0.8125, 0.6634, 0.75, 0.6634, 0.75, 0.7634, 0.754, 0.7634, 0.7812, 0.7634, 0.7812, 0.6634, 0.754, 0.6634, 0.8437, 0.6634, 0.8438, 0.7634, 0.875, 0.7634, 0.875, 0.6634, 0.0, 0.6634, 0.0, 0.7634, 0.03125, 0.7634, 0.03125, 0.6634, 0.4687, 0.6634, 0.4688, 0.7634, 0.5, 0.7634, 0.5, 0.6634, 0.1562, 0.6634, 0.1562, 0.7634, 0.1875, 0.7634, 0.1875, 0.6634, 0.5, 0.6634, 0.5, 0.7634, 0.5312, 0.7634, 0.5312, 0.6634, 0.03125, 0.6634, 0.03125, 0.7634, 0.0625, 0.7634, 0.0625, 0.6634, 0.875, 0.6634, 0.875, 0.7634, 0.9062, 0.7634, 0.9062, 0.6634, 0.4062, 0.6634, 0.4062, 0.7634, 0.4375, 0.7634, 0.4375, 0.6634, 0.9062, 0.6634, 0.9062, 0.7634, 0.9375, 0.7634, 0.9375, 0.6634, 0.5938, 0.6634, 0.5938, 0.7634, 0.625, 0.7634, 0.625, 0.6634, 0.09375, 0.6634, 0.09375, 0.7634, 0.125, 0.7634, 0.125, 0.6634, 0.1875, 0.6634, 0.1875, 0.7634, 0.2188, 0.7634, 0.2188, 0.6634, 0.5625, 0.6634, 0.5625, 0.7634, 0.5938, 0.7634, 0.5938, 0.6634, 0.375, 0.6634, 0.375, 0.7634, 0.4062, 0.7634, 0.4062, 0.6634, 0.3125, 0.6634, 0.3125, 0.7634, 0.3438, 0.7634, 0.3438, 0.6634, 0.9688, 0.6634, 0.9688, 0.7634, 1.0, 0.7634, 1.0, 0.6634, 0.8125, 0.6634, 0.8125, 0.7634, 0.8438, 0.7634, 0.8437, 0.6634, 0.25, 0.6634, 0.25, 0.7634, 0.2812, 0.7634, 0.2812, 0.6634, 0.6875, 0.6634, 0.6875, 0.7634, 0.7188, 0.7634, 0.7188, 0.6634, 0.4375, 0.6634, 0.4375, 0.7634, 0.4688, 0.7634, 0.4687, 0.6634, 0.0625, 0.6634, 0.0625, 0.7634, 0.09375, 0.7634, 0.09375, 0.6634, 0.2812, 0.6634, 0.2812, 0.7634, 0.3125, 0.7634, 0.3125, 0.6634, 0.9375, 0.6634, 0.9375, 0.7634, 0.9688, 0.7634, 0.9688, 0.6634, 0.5312, 0.6634, 0.5312, 0.7634, 0.5625, 0.7634, 0.5625, 0.6634, 0.125, 0.6634, 0.125, 0.7634, 0.1562, 0.7634, 0.1562, 0.6634, 0.3438, 0.6634, 0.3438, 0.7634, 0.375, 0.7634, 0.375, 0.6634])
me_plane_001.use_remesh_fix_poles = True
me_plane_001.use_remesh_preserve_attributes = False
me_plane_001.update()
me_cube_002 = bpy.data.meshes.new('Cube.002')
me_cube_002.from_pydata([(-0.2222, -0.2222, -0.25), (-0.2222, -0.25, -0.2222), (-0.25, -0.2222, -0.2222), (-0.2222, -0.2419, -0.2419), (-0.2383, -0.2383, -0.2383), (-0.2419, -0.2419, -0.2222), (-0.2419, -0.2222, -0.2419), (-0.2222, -0.25, 0.2222), (-0.2222, -0.2222, 0.25), (-0.25, -0.2222, 0.2222), (-0.2222, -0.2419, 0.2419), (-0.2383, -0.2383, 0.2383), (-0.2419, -0.2222, 0.2419), (-0.2419, -0.2419, 0.2222), (-0.2222, 0.2222, -0.25), (-0.25, 0.2222, -0.2222), (-0.2222, 0.25, -0.2222), (-0.2419, 0.2222, -0.2419), (-0.2383, 0.2383, -0.2383), (-0.2419, 0.2419, -0.2222), (-0.2222, 0.2419, -0.2419), (-0.2222, 0.2222, 0.25), (-0.2222, 0.25, 0.2222), (-0.25, 0.2222, 0.2222), (-0.2222, 0.2419, 0.2419), (-0.2383, 0.2383, 0.2383), (-0.2419, 0.2419, 0.2222), (-0.2419, 0.2222, 0.2419), (0.2222, -0.2222, -0.25), (0.25, -0.2222, -0.2222), (0.2222, -0.25, -0.2222), (0.2419, -0.2222, -0.2419), (0.2383, -0.2383, -0.2383), (0.2419, -0.2419, -0.2222), (0.2222, -0.2419, -0.2419), (0.2222, -0.2222, 0.25), (0.2222, -0.25, 0.2222), (0.25, -0.2222, 0.2222), (0.2222, -0.2419, 0.2419), (0.2383, -0.2383, 0.2383), (0.2419, -0.2419, 0.2222), (0.2419, -0.2222, 0.2419), (0.2222, 0.2222, -0.25), (0.2222, 0.25, -0.2222), (0.25, 0.2222, -0.2222), (0.2222, 0.2419, -0.2419), (0.2383, 0.2383, -0.2383), (0.2419, 0.2419, -0.2222), (0.2419, 0.2222, -0.2419), (0.2222, 0.2222, 0.25), (0.25, 0.2222, 0.2222), (0.2222, 0.25, 0.2222), (0.2419, 0.2222, 0.2419), (0.2383, 0.2383, 0.2383), (0.2419, 0.2419, 0.2222), (0.2222, 0.2419, 0.2419)], [], [(30, 36, 7, 1), (44, 50, 37, 29), (49, 21, 8, 35), (2, 9, 23, 15), (16, 22, 51, 43), (0, 3, 4, 6), (1, 5, 4, 3), (2, 6, 4, 5), (7, 10, 11, 13), (8, 12, 11, 10), (9, 13, 11, 12), (14, 17, 18, 20), (15, 19, 18, 17), (16, 20, 18, 19), (21, 24, 25, 27), (22, 26, 25, 24), (23, 27, 25, 26), (28, 31, 32, 34), (29, 33, 32, 31), (30, 34, 32, 33), (35, 38, 39, 41), (36, 40, 39, 38), (37, 41, 39, 40), (42, 45, 46, 48), (43, 47, 46, 45), (44, 48, 46, 47), (49, 52, 53, 55), (50, 54, 53, 52), (51, 55, 53, 54), (14, 0, 6, 17), (17, 6, 2, 15), (1, 7, 13, 5), (5, 13, 9, 2), (8, 21, 27, 12), (12, 27, 23, 9), (22, 16, 19, 26), (26, 19, 15, 23), (42, 14, 20, 45), (45, 20, 16, 43), (21, 49, 55, 24), (24, 55, 51, 22), (50, 44, 47, 54), (54, 47, 43, 51), (28, 42, 48, 31), (31, 48, 44, 29), (49, 35, 41, 52), (52, 41, 37, 50), (36, 30, 33, 40), (40, 33, 29, 37), (0, 28, 34, 3), (3, 34, 30, 1), (35, 8, 10, 38), (38, 10, 7, 36), (14, 42, 28, 0)])
_uv = me_cube_002.uv_layers.new(name='UVMap')
_uv.uv.foreach_set('vector', [0.3889, 0.7639, 0.6111, 0.7639, 0.6111, 0.9861, 0.3889, 0.9861, 0.3889, 0.5139, 0.6111, 0.5139, 0.6111, 0.7361, 0.3889, 0.7361, 0.6389, 0.5139, 0.8611, 0.5139, 0.8611, 0.7361, 0.6389, 0.7361, 0.3889, 0.01389, 0.6111, 0.01389, 0.6111, 0.2361, 0.3889, 0.2361, 0.3889, 0.2639, 0.6111, 0.2639, 0.6111, 0.4861, 0.3889, 0.4861, 0.1389, 0.7361, 0.1389, 0.75, 0.1309, 0.75, 0.125, 0.7361, 0.3889, 0.9861, 0.3889, 1.0, 0.3809, 1.0, 0.375, 0.9861, 0.3889, 0.01389, 0.375, 0.01389, 0.375, 0.00587, 0.3889, 0.0, 0.6111, 0.9861, 0.625, 0.9861, 0.625, 0.9941, 0.6111, 1.0, 0.8611, 0.7361, 0.875, 0.7361, 0.875, 0.7441, 0.8611, 0.75, 0.6111, 0.01389, 0.6111, 0.0, 0.6191, 0.0, 0.625, 0.01389, 0.1389, 0.5139, 0.125, 0.5139, 0.125, 0.5059, 0.1389, 0.5, 0.3889, 0.2361, 0.3889, 0.25, 0.3809, 0.25, 0.375, 0.2361, 0.3889, 0.2639, 0.375, 0.2639, 0.375, 0.2559, 0.3889, 0.25, 0.8611, 0.5139, 0.8611, 0.5, 0.8691, 0.5, 0.875, 0.5139, 0.6111, 0.2639, 0.6111, 0.25, 0.6191, 0.25, 0.625, 0.2639, 0.6111, 0.2361, 0.625, 0.2361, 0.625, 0.2441, 0.6111, 0.25, 0.3611, 0.7361, 0.375, 0.7361, 0.377, 0.75, 0.3611, 0.75, 0.3889, 0.7361, 0.3889, 0.75, 0.377, 0.75, 0.375, 0.7361, 0.3889, 0.7639, 0.375, 0.7639, 0.377, 0.75, 0.3889, 0.75, 0.6389, 0.7361, 0.6389, 0.75, 0.625, 0.748, 0.625, 0.7361, 0.6111, 0.7639, 0.6111, 0.75, 0.625, 0.748, 0.625, 0.7639, 0.6111, 0.7361, 0.625, 0.7361, 0.625, 0.748, 0.6111, 0.75, 0.3611, 0.5139, 0.3611, 0.5, 0.375, 0.502, 0.375, 0.5139, 0.3889, 0.4861, 0.3889, 0.5, 0.375, 0.502, 0.375, 0.4861, 0.3889, 0.5139, 0.375, 0.5139, 0.375, 0.502, 0.3889, 0.5, 0.6389, 0.5139, 0.625, 0.5139, 0.623, 0.5, 0.6389, 0.5, 0.6111, 0.5139, 0.6111, 0.5, 0.623, 0.5, 0.625, 0.5139, 0.6111, 0.4861, 0.625, 0.4861, 0.623, 0.5, 0.6111, 0.5, 0.1389, 0.5139, 0.1389, 0.7361, 0.125, 0.7361, 0.125, 0.5139, 0.375, 0.2361, 0.375, 0.01389, 0.3889, 0.01389, 0.3889, 0.2361, 0.3889, 0.9861, 0.6111, 0.9861, 0.6111, 1.0, 0.3889, 1.0, 0.3889, 0.0, 0.6111, 0.0, 0.6111, 0.01389, 0.3889, 0.01389, 0.8611, 0.7361, 0.8611, 0.5139, 0.875, 0.5139, 0.875, 0.7361, 0.625, 0.01389, 0.625, 0.2361, 0.6111, 0.2361, 0.6111, 0.01389, 0.6111, 0.2639, 0.3889, 0.2639, 0.3889, 0.25, 0.6111, 0.25, 0.6111, 0.25, 0.3889, 0.25, 0.3889, 0.2361, 0.6111, 0.2361, 0.3611, 0.5139, 0.1389, 0.5139, 0.1389, 0.5, 0.3611, 0.5, 0.375, 0.4861, 0.375, 0.2639, 0.3889, 0.2639, 0.3889, 0.4861, 0.8611, 0.5139, 0.6389, 0.5139, 0.6389, 0.5, 0.8611, 0.5, 0.625, 0.2639, 0.625, 0.4861, 0.6111, 0.4861, 0.6111, 0.2639, 0.6111, 0.5139, 0.3889, 0.5139, 0.3889, 0.5, 0.6111, 0.5, 0.6111, 0.5, 0.3889, 0.5, 0.3889, 0.4861, 0.6111, 0.4861, 0.3611, 0.7361, 0.3611, 0.5139, 0.375, 0.5139, 0.375, 0.7361, 0.375, 0.7361, 0.375, 0.5139, 0.3889, 0.5139, 0.3889, 0.7361, 0.6389, 0.5139, 0.6389, 0.7361, 0.625, 0.7361, 0.625, 0.5139, 0.625, 0.5139, 0.625, 0.7361, 0.6111, 0.7361, 0.6111, 0.5139, 0.6111, 0.7639, 0.3889, 0.7639, 0.3889, 0.75, 0.6111, 0.75, 0.6111, 0.75, 0.3889, 0.75, 0.3889, 0.7361, 0.6111, 0.7361, 0.1389, 0.7361, 0.3611, 0.7361, 0.3611, 0.75, 0.1389, 0.75, 0.375, 0.9861, 0.375, 0.7639, 0.3889, 0.7639, 0.3889, 0.9861, 0.6389, 0.7361, 0.8611, 0.7361, 0.8611, 0.75, 0.6389, 0.75, 0.625, 0.7639, 0.625, 0.9861, 0.6111, 0.9861, 0.6111, 0.7639, 0.1389, 0.5139, 0.3611, 0.5139, 0.3611, 0.7361, 0.1389, 0.7361])
me_cube_002.use_remesh_fix_poles = True
me_cube_002.use_remesh_preserve_attributes = False
me_cube_002.update()

# ---- curves / text
cu_beziercurve = bpy.data.curves.new('BezierCurve', 'CURVE')
cu_beziercurve.dimensions = '3D'
_sp = cu_beziercurve.splines.new('BEZIER'); _sp.bezier_points.add(1)
_sp.bezier_points.foreach_set('co', [0.1507, -0.0428, -0.3557, 1.0, 0.0, 0.0])
_sp.bezier_points.foreach_set('handle_left', [-0.3101, -0.1398, -0.8832, 0.3811, -0.05131, -0.04406])
_sp.bezier_points.foreach_set('handle_right', [0.3548, 0.0001585, -0.122, 1.994, 0.08242, 0.07078])
for _p, _l, _r in zip(_sp.bezier_points, ['ALIGNED', 'ALIGNED'], ['ALIGNED', 'ALIGNED']): _p.handle_left_type = _l; _p.handle_right_type = _r
_sp.order_u = 0
_sp.order_v = 0
cu_beziercurve.use_path = True
cu_beziercurve.bevel_depth = 0.03
cu_beziercurve.fill_mode = 'FULL'
cu_beziercurve_001 = bpy.data.curves.new('BezierCurve.001', 'CURVE')
cu_beziercurve_001.dimensions = '3D'
_sp = cu_beziercurve_001.splines.new('BEZIER'); _sp.bezier_points.add(2)
_sp.bezier_points.foreach_set('co', [0.2482, -0.02245, -0.2398, 0.5785, -0.007209, -0.07448, 1.0, 0.0, 0.0])
_sp.bezier_points.foreach_set('handle_left', [0.184, 0.04146, -0.3521, 0.5233, -0.01568, -0.1173, 0.6608, 0.05336, 0.0])
_sp.bezier_points.foreach_set('handle_right', [0.34, -0.1138, -0.07941, 0.6477, 0.003432, -0.02071, 1.988, -0.1554, 0.0])
for _p, _l, _r in zip(_sp.bezier_points, ['ALIGNED', 'ALIGNED', 'ALIGNED'], ['ALIGNED', 'ALIGNED', 'ALIGNED']): _p.handle_left_type = _l; _p.handle_right_type = _r
_sp.order_u = 0
_sp.order_v = 0
cu_beziercurve_001.use_path = True
cu_beziercurve_001.bevel_depth = 0.02
cu_beziercurve_001.fill_mode = 'FULL'
cu_beziercurve_002 = bpy.data.curves.new('BezierCurve.002', 'CURVE')
cu_beziercurve_002.dimensions = '3D'
_sp = cu_beziercurve_002.splines.new('BEZIER'); _sp.bezier_points.add(1)
_sp.bezier_points.foreach_set('co', [0.1697, 0.1087, -0.282, 1.0, 0.0, 0.0])
_sp.bezier_points.foreach_set('handle_left', [-0.2102, 0.1386, -0.8776, 0.5075, 0.1007, 0.0])
_sp.bezier_points.foreach_set('handle_right', [0.3958, 0.09089, 0.07255, 1.98, -0.2004, 0.0])
for _p, _l, _r in zip(_sp.bezier_points, ['ALIGNED', 'ALIGNED'], ['ALIGNED', 'ALIGNED']): _p.handle_left_type = _l; _p.handle_right_type = _r
_sp.order_u = 0
_sp.order_v = 0
cu_beziercurve_002.use_path = True
cu_beziercurve_002.bevel_depth = 0.03
cu_beziercurve_002.fill_mode = 'FULL'
cu_beziercurve_003 = bpy.data.curves.new('BezierCurve.003', 'CURVE')
cu_beziercurve_003.dimensions = '3D'
_sp = cu_beziercurve_003.splines.new('BEZIER'); _sp.bezier_points.add(1)
_sp.bezier_points.foreach_set('co', [0.1959, 0.05784, -0.3049, 1.0, 0.0, 0.0])
_sp.bezier_points.foreach_set('handle_left', [0.2065, 0.05567, -1.012, 0.4426, 0.0, 0.0])
_sp.bezier_points.foreach_set('handle_right', [0.194, 0.05822, -0.1822, 2.0, 0.0, 0.0])
for _p, _l, _r in zip(_sp.bezier_points, ['ALIGNED', 'ALIGNED'], ['ALIGNED', 'ALIGNED']): _p.handle_left_type = _l; _p.handle_right_type = _r
_sp.order_u = 0
_sp.order_v = 0
cu_beziercurve_003.use_path = True
cu_beziercurve_003.bevel_depth = 0.03
cu_beziercurve_003.fill_mode = 'FULL'

# ---- objects
ob_ground = bpy.data.objects.new('Ground', me_plane_002)
ob_cube_001 = bpy.data.objects.new('Cube.001', me_cube_001)
ob_camera = bpy.data.objects.new('Camera', cam_camera)
ob_spot = bpy.data.objects.new('Spot', light_spot)
ob_empty = bpy.data.objects.new('Empty', None)
ob_circle = bpy.data.objects.new('Circle', me_circle_002)
ob_empty_001 = bpy.data.objects.new('Empty.001', None)
ob_plane = bpy.data.objects.new('Plane', me_plane_001)
ob_cube = bpy.data.objects.new('Cube', me_cube_002)
ob_cube_002 = bpy.data.objects.new('Cube.002', me_cube_002)
ob_base_ground = bpy.data.objects.new('Base_Ground', None)
ob_beziercurve = bpy.data.objects.new('BezierCurve', cu_beziercurve)
ob_beziercurve_001 = bpy.data.objects.new('BezierCurve.001', cu_beziercurve_001)
ob_beziercurve_002 = bpy.data.objects.new('BezierCurve.002', cu_beziercurve_001)
ob_beziercurve_003 = bpy.data.objects.new('BezierCurve.003', cu_beziercurve_001)
ob_beziercurve_004 = bpy.data.objects.new('BezierCurve.004', cu_beziercurve_001)
ob_beziercurve_005 = bpy.data.objects.new('BezierCurve.005', cu_beziercurve_001)
ob_beziercurve_006 = bpy.data.objects.new('BezierCurve.006', cu_beziercurve_001)
ob_beziercurve_007 = bpy.data.objects.new('BezierCurve.007', cu_beziercurve_002)
ob_beziercurve_008 = bpy.data.objects.new('BezierCurve.008', cu_beziercurve_003)
ob_wires = bpy.data.objects.new('Wires', None)

# ---- transforms, parenting, visibility, modifiers, constraints
ob_ground.location = (0.0, 0.0, -0.6)
ob_ground.scale = (7.362, 7.362, 7.362)
ob_cube_001.location = (0.0, 0.0, 0.0)
ob_camera.location = (7.359, -6.926, 4.958)
ob_camera.rotation_euler = (1.109, 0.0, 0.8149)
ob_camera.lock_rotations_4d = False
ob_camera.empty_display_type = 'ARROWS'
ob_camera.color = (0.0, 0.0, 0.0, 0.0)
ob_camera.display_type = 'WIRE'
ob_camera.lineart.crease_threshold = 0.0
ob_spot.location = (0.0, -5.626, 3.395)
ob_spot.rotation_euler = (1.053, 0.003013, 0.001752)
ob_empty.location = (1.747e-16, 1.426, 2.187)
ob_empty.rotation_euler = (1.571, -0.0, 1.571)
ob_empty.scale = (1.97, 1.97, 1.97)
ob_empty.empty_display_type = 'IMAGE'
ob_empty.empty_display_size = 5.0
ob_circle.parent = ob_base_ground
ob_circle.matrix_parent_inverse = Matrix(((1.0, -0.0, 0.0, -0.0), (-0.0, 1.0, -0.0, 0.0), (0.0, -0.0, 1.0, 0.6), (-0.0, 0.0, -0.0, 1.0)))
ob_circle.location = (0.0, 0.0, 0.0)
_m = ob_circle.modifiers.new('Mirror', 'MIRROR')
_m.use_axis = (True, True, False)
ob_empty_001.location = (0.3364, -3.43e-07, 2.553)
ob_empty_001.rotation_euler = (1.571, -0.0, -0.0)
ob_empty_001.scale = (1.673, 1.673, 1.673)
ob_empty_001.empty_display_type = 'IMAGE'
ob_empty_001.empty_display_size = 5.0
ob_plane.parent = ob_base_ground
ob_plane.matrix_parent_inverse = Matrix(((1.0, -0.0, 0.0, -0.0), (-0.0, 1.0, -0.0, 0.0), (0.0, -0.0, 1.0, 0.6), (-0.0, 0.0, -0.0, 1.0)))
ob_plane.location = (0.0, 0.0, -0.5)
ob_plane.scale = (1.3, 1.3, 1.3)
_m = ob_plane.modifiers.new('Mirror', 'MIRROR')
_m.use_axis = (True, True, False)
ob_cube.parent = ob_base_ground
ob_cube.matrix_parent_inverse = Matrix(((1.0, -0.0, 0.0, -0.0), (-0.0, 1.0, -0.0, 0.0), (0.0, -0.0, 1.0, 0.6), (-0.0, 0.0, -0.0, 1.0)))
ob_cube.location = (-0.9245, -0.02213, -0.3799)
ob_cube.scale = (1.0, 1.0, 0.6542)
ob_cube_002.parent = ob_cube
ob_cube_002.matrix_parent_inverse = Matrix(((1.0, -0.0, 0.0, 0.9245), (-0.0, 1.0, -0.0, 0.02213), (-0.0, -0.0, 1.529, 0.5808), (-0.0, 0.0, -0.0, 1.0)))
ob_cube_002.location = (-1.015, -0.02213, -0.1801)
ob_cube_002.scale = (0.3708, 0.5251, 0.2426)
ob_base_ground.location = (0.0, 0.0, -0.6)
ob_beziercurve.parent = ob_wires
ob_beziercurve.matrix_parent_inverse = Matrix(((1.0, -0.0, 0.0, 1.168), (-0.0, 1.0, -0.0, 0.0), (0.0, -0.0, 1.0, 0.3728), (-0.0, 0.0, -0.0, 1.0)))
ob_beziercurve.location = (-2.128, -0.1673, -0.3077)
ob_beziercurve_001.parent = ob_wires
ob_beziercurve_001.matrix_parent_inverse = Matrix(((1.0, -0.0, 0.0, 1.168), (-0.0, 1.0, -0.0, 0.0), (0.0, -0.0, 1.0, 0.3728), (-0.0, 0.0, -0.0, 1.0)))
ob_beziercurve_001.location = (-2.039, 0.03847, -0.4551)
ob_beziercurve_002.parent = ob_wires
ob_beziercurve_002.matrix_parent_inverse = Matrix(((1.0, -0.0, 0.0, 1.168), (-0.0, 1.0, -0.0, 0.0), (0.0, -0.0, 1.0, 0.3728), (-0.0, 0.0, -0.0, 1.0)))
ob_beziercurve_002.location = (-2.039, 0.1025, -0.4551)
ob_beziercurve_003.parent = ob_wires
ob_beziercurve_003.matrix_parent_inverse = Matrix(((1.0, -0.0, 0.0, 1.168), (-0.0, 1.0, -0.0, 0.0), (0.0, -0.0, 1.0, 0.3728), (-0.0, 0.0, -0.0, 1.0)))
ob_beziercurve_003.location = (-2.039, -0.022, -0.4551)
ob_beziercurve_004.parent = ob_wires
ob_beziercurve_004.matrix_parent_inverse = Matrix(((1.0, -0.0, 0.0, 1.168), (-0.0, 1.0, -0.0, 0.0), (0.0, -0.0, 1.0, 0.3728), (-0.0, 0.0, -0.0, 1.0)))
ob_beziercurve_004.location = (-2.039, 0.03847, -0.3943)
ob_beziercurve_005.parent = ob_wires
ob_beziercurve_005.matrix_parent_inverse = Matrix(((1.0, -0.0, 0.0, 1.168), (-0.0, 1.0, -0.0, 0.0), (0.0, -0.0, 1.0, 0.3728), (-0.0, 0.0, -0.0, 1.0)))
ob_beziercurve_005.location = (-2.039, 0.1025, -0.3943)
ob_beziercurve_006.parent = ob_wires
ob_beziercurve_006.matrix_parent_inverse = Matrix(((1.0, -0.0, 0.0, 1.168), (-0.0, 1.0, -0.0, 0.0), (0.0, -0.0, 1.0, 0.3728), (-0.0, 0.0, -0.0, 1.0)))
ob_beziercurve_006.location = (-2.039, -0.022, -0.3943)
ob_beziercurve_007.parent = ob_wires
ob_beziercurve_007.matrix_parent_inverse = Matrix(((1.0, -0.0, 0.0, 1.168), (-0.0, 1.0, -0.0, 0.0), (0.0, -0.0, 1.0, 0.3728), (-0.0, 0.0, -0.0, 1.0)))
ob_beziercurve_007.location = (-2.128, -0.1673, -0.4478)
ob_beziercurve_008.parent = ob_wires
ob_beziercurve_008.matrix_parent_inverse = Matrix(((1.0, -0.0, 0.0, 1.168), (-0.0, 1.0, -0.0, 0.0), (0.0, -0.0, 1.0, 0.3728), (-0.0, 0.0, -0.0, 1.0)))
ob_beziercurve_008.location = (-2.128, -0.1673, -0.3755)
ob_wires.parent = ob_base_ground
ob_wires.matrix_parent_inverse = Matrix(((1.0, -0.0, 0.0, -0.0), (-0.0, 1.0, -0.0, 0.0), (0.0, -0.0, 1.0, 0.6), (-0.0, 0.0, -0.0, 1.0)))
ob_wires.location = (-1.168, 0.0, -0.3728)

# ---- collection membership
scene.collection.objects.link(ob_ground)
col_ref_obj.objects.link(ob_cube_001)
col_cam.objects.link(ob_camera)
col_light.objects.link(ob_spot)
col_robot.objects.link(ob_empty)
col_robot.objects.link(ob_circle)
col_robot.objects.link(ob_empty_001)
col_robot.objects.link(ob_plane)
col_robot.objects.link(ob_cube)
col_robot.objects.link(ob_cube_002)
col_robot.objects.link(ob_base_ground)
col_robot.objects.link(ob_beziercurve)
col_robot.objects.link(ob_beziercurve_001)
col_robot.objects.link(ob_beziercurve_002)
col_robot.objects.link(ob_beziercurve_003)
col_robot.objects.link(ob_beziercurve_004)
col_robot.objects.link(ob_beziercurve_005)
col_robot.objects.link(ob_beziercurve_006)
col_robot.objects.link(ob_beziercurve_007)
col_robot.objects.link(ob_beziercurve_008)
col_robot.objects.link(ob_wires)

# ---- scene / render settings (as saved in the file)
scene.camera = ob_camera
scene.frame_start = 1; scene.frame_end = 250; scene.frame_set(1)
scene.render.engine = 'BLENDER_EEVEE_NEXT'
scene.cycles.use_denoising = False
scene.cycles.samples = 128
scene.cycles.sampling_pattern = 'TABULATED_SOBOL'
scene.cycles.use_adaptive_sampling = False
scene.cycles.use_light_tree = False
scene.view_settings.view_transform = 'Filmic'
bpy.context.view_layer.update()
